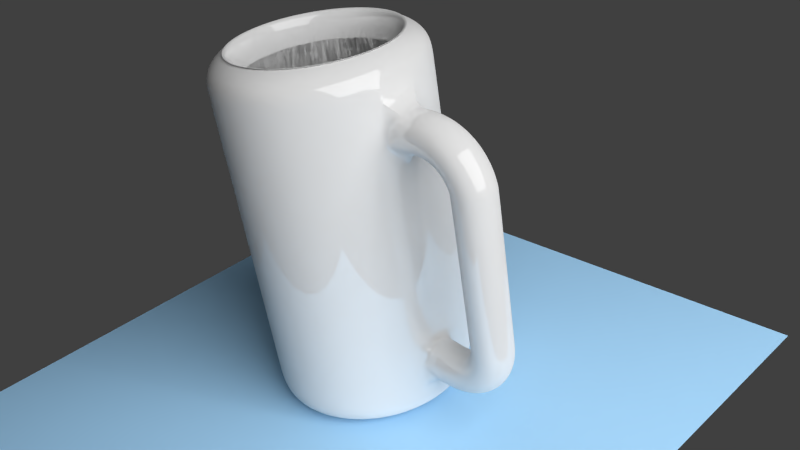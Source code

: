 # Source: Cup.blend  (saved by Blender 2.69.0; exported with 4.5.12 LTS)
import bpy
from mathutils import Matrix  # noqa: F401  (used for matrix-valued properties, if any)

bpy.ops.wm.read_factory_settings(use_empty=True)
scene = bpy.context.scene
scene.name = 'Scene'

# ---- collections
col_collection_1 = bpy.data.collections.new('Collection 1'); scene.collection.children.link(col_collection_1)

# ---- materials (node trees are filled in below, after node groups)
mat_material_003 = bpy.data.materials.new('Material.003')
mat_material_003.alpha_threshold = 0.0
mat_material_003.roughness = 0.5
mat_material_003.line_color = (0.0, 0.0, 0.0, 1.0)
mat_material_002 = bpy.data.materials.new('Material.002')
mat_material_002.alpha_threshold = 0.0
mat_material_002.roughness = 0.5
mat_material_002.line_color = (0.0, 0.0, 0.0, 1.0)
mat_material_001 = bpy.data.materials.new('Material.001')
mat_material_001.alpha_threshold = 0.0
mat_material_001.roughness = 0.5
mat_material_001.line_color = (0.0, 0.0, 0.0, 1.0)

# ---- material node trees
mat_material_003.use_nodes = True; mat_material_003.node_tree.nodes.clear()
_N = mat_material_003.node_tree.nodes; _L = mat_material_003.node_tree.links
n0 = _N.new('ShaderNodeOutputMaterial'); n0.name = 'Material Output'; n0.location = (300, 300)
n1 = _N.new('ShaderNodeEmission'); n1.name = 'Emission'; n1.location = (110, 300)
n1.inputs[0].default_value = (0.8, 0.8, 0.8, 1.0)
n1.inputs[1].default_value = 10.0
_L.new(n1.outputs[0], n0.inputs[0])
n0.is_active_output = True
mat_material_002.use_nodes = True; mat_material_002.node_tree.nodes.clear()
_N = mat_material_002.node_tree.nodes; _L = mat_material_002.node_tree.links
n0 = _N.new('ShaderNodeOutputMaterial'); n0.name = 'Material Output'; n0.location = (300, 300)
n1 = _N.new('ShaderNodeBsdfDiffuse'); n1.name = 'Diffuse BSDF'; n1.location = (10, 300)
n1.inputs[0].default_value = (0.3224, 0.5657, 0.8, 1.0)
_L.new(n1.outputs[0], n0.inputs[0])
n0.is_active_output = True
mat_material_001.use_nodes = True; mat_material_001.node_tree.nodes.clear()
_N = mat_material_001.node_tree.nodes; _L = mat_material_001.node_tree.links
n0 = _N.new('ShaderNodeOutputMaterial'); n0.name = 'Material Output'; n0.location = (300, 300)
n1 = _N.new('ShaderNodeMixShader'); n1.name = 'Mix Shader'; n1.location = (110, 300)
n1.inputs[0].default_value = 0.14
n2 = _N.new('ShaderNodeBsdfDiffuse'); n2.name = 'Diffuse BSDF'; n2.location = (-90, 300)
n2.inputs[0].default_value = (0.7484, 0.7484, 0.7484, 1.0)
n3 = _N.new('ShaderNodeBsdfAnisotropic'); n3.name = 'Glossy BSDF'; n3.location = (-90, 300)
n3.distribution = 'BECKMANN'
n3.inputs[1].default_value = 0.0
_L.new(n1.outputs[0], n0.inputs[0])
_L.new(n2.outputs[0], n1.inputs[1])
_L.new(n3.outputs[0], n1.inputs[2])
n0.is_active_output = True

# ---- world
world_world = bpy.data.worlds.new('World'); scene.world = world_world
world_world.color = (0.05088, 0.05088, 0.05088)
world_world.use_sun_shadow = False
world_world.sun_shadow_jitter_overblur = 0.0
world_world.cycles.sampling_method = 'MANUAL'
world_world.cycles.sample_map_resolution = 256

# ---- cameras
cam_camera = bpy.data.cameras.new('Camera')
cam_camera.clip_end = 100.0
cam_camera.lens = 35.0
cam_camera.sensor_width = 32.0
cam_camera.sensor_height = 18.0
cam_camera.ortho_scale = 7.314
cam_camera.dof.focus_distance = 0.0

# ---- lights
light_lamp = bpy.data.lights.new('Lamp', 'POINT')
light_lamp.transmission_factor = 0.0
light_lamp.cutoff_distance = 30.0
light_lamp.energy = 100.0
light_lamp.shadow_buffer_clip_start = 1.001
light_lamp.shadow_soft_size = 0.1
light_lamp.shadow_maximum_resolution = 0.006
light_lamp.use_absolute_resolution = True
light_lamp.cycles.use_multiple_importance_sampling = False

# ---- meshes
me_plane_001 = bpy.data.meshes.new('Plane.001')
me_plane_001.from_pydata([(1.0, -1.0, 0.0), (-1.0, -1.0, 0.0), (1.0, 1.0, 0.0), (-1.0, 1.0, 0.0)], [], [(1, 0, 2, 3)])
me_plane_001.materials.append(mat_material_003)
me_plane_001.use_remesh_preserve_volume = False
me_plane_001.use_remesh_preserve_attributes = False
me_plane_001.use_mirror_vertex_groups = False
me_plane_001.update()
me_plane = bpy.data.meshes.new('Plane')
me_plane.from_pydata([(1.0, -1.0, 0.0), (-1.0, -1.0, 0.0), (1.0, 1.0, 0.0), (-1.0, 1.0, 0.0)], [], [(1, 0, 2, 3)])
me_plane.materials.append(mat_material_002)
me_plane.use_remesh_preserve_volume = False
me_plane.use_remesh_preserve_attributes = False
me_plane.use_mirror_vertex_groups = False
me_plane.update()
me_cylinder = bpy.data.meshes.new('Cylinder')
me_cylinder.from_pydata([(1.148, 0.1878, 1.82), (1.137, 0.1605, 1.92), (1.129, 0.08875, 1.991), (1.126, -0.01218, 2.019), (1.129, -0.1131, 1.991), (1.137, -0.1849, 1.92), (1.148, -0.2122, 1.82), (1.16, -0.1849, 1.72), (1.168, -0.1131, 1.648), (1.171, -0.01218, 1.621), (1.168, 0.08875, 1.648), (1.16, 0.1605, 1.72), (1.197, 0.1878, 1.824), (1.192, 0.1605, 1.925), (1.188, 0.08875, 1.996), (1.186, -0.01218, 2.024), (1.188, -0.1131, 1.996), (1.192, -0.1849, 1.925), (1.197, -0.2122, 1.824), (1.203, -0.1849, 1.723), (1.207, -0.1131, 1.652), (1.208, -0.01218, 1.624), (1.207, 0.08875, 1.652), (1.203, 0.1605, 1.723), (1.244, 0.1878, 1.825), (1.245, 0.1605, 1.926), (1.246, 0.08875, 1.998), (1.246, -0.01218, 2.025), (1.246, -0.1131, 1.998), (1.245, -0.1849, 1.926), (1.244, -0.2122, 1.825), (1.243, -0.1849, 1.724), (1.243, -0.1131, 1.652), (1.243, -0.01218, 1.625), (1.243, 0.08875, 1.652), (1.243, 0.1605, 1.724), (1.289, 0.1878, 1.823), (1.296, 0.1605, 1.924), (1.302, 0.08875, 1.996), (1.304, -0.01218, 2.023), (1.302, -0.1131, 1.996), (1.296, -0.1849, 1.924), (1.289, -0.2122, 1.823), (1.282, -0.1849, 1.723), (1.277, -0.1131, 1.651), (1.275, -0.01218, 1.624), (1.277, 0.08875, 1.651), (1.282, 0.1605, 1.723), (1.332, 0.1878, 1.819), (1.346, 0.1605, 1.919), (1.356, 0.08875, 1.99), (1.36, -0.01218, 2.017), (1.356, -0.1131, 1.99), (1.346, -0.1849, 1.919), (1.332, -0.2122, 1.819), (1.318, -0.1849, 1.719), (1.308, -0.1131, 1.648), (1.304, -0.01218, 1.621), (1.308, 0.08875, 1.648), (1.318, 0.1605, 1.719), (1.373, 0.1878, 1.812), (1.394, 0.1605, 1.91), (1.409, 0.08875, 1.98), (1.414, -0.01218, 2.007), (1.409, -0.1131, 1.98), (1.394, -0.1849, 1.91), (1.373, -0.2122, 1.812), (1.352, -0.1849, 1.713), (1.337, -0.1131, 1.643), (1.331, -0.01218, 1.616), (1.337, 0.08875, 1.643), (1.352, 0.1605, 1.713), (1.411, 0.1878, 1.802), (1.439, 0.1605, 1.899), (1.459, 0.08875, 1.968), (1.467, -0.01218, 1.994), (1.459, -0.1131, 1.968), (1.439, -0.1849, 1.899), (1.411, -0.2122, 1.802), (1.383, -0.1849, 1.705), (1.363, -0.1131, 1.636), (1.356, -0.01218, 1.61), (1.363, 0.08875, 1.636), (1.383, 0.1605, 1.705), (1.448, 0.1878, 1.79), (1.483, 0.1605, 1.884), (1.508, 0.08875, 1.952), (1.518, -0.01218, 1.977), (1.508, -0.1131, 1.952), (1.483, -0.1849, 1.884), (1.448, -0.2122, 1.79), (1.413, -0.1849, 1.695), (1.388, -0.1131, 1.628), (1.378, -0.01218, 1.602), (1.388, 0.08875, 1.628), (1.413, 0.1605, 1.695), (1.482, 0.1878, 1.775), (1.525, 0.1605, 1.867), (1.555, 0.08875, 1.932), (1.566, -0.01218, 1.957), (1.555, -0.1131, 1.932), (1.525, -0.1849, 1.867), (1.482, -0.2122, 1.775), (1.44, -0.1849, 1.684), (1.41, -0.1131, 1.619), (1.399, -0.01218, 1.594), (1.41, 0.08875, 1.619), (1.44, 0.1605, 1.684), (1.515, 0.1878, 1.759), (1.564, 0.1605, 1.847), (1.599, 0.08875, 1.91), (1.612, -0.01218, 1.934), (1.599, -0.1131, 1.91), (1.564, -0.1849, 1.847), (1.515, -0.2122, 1.759), (1.466, -0.1849, 1.671), (1.431, -0.1131, 1.608), (1.417, -0.01218, 1.584), (1.431, 0.08875, 1.608), (1.466, 0.1605, 1.671), (1.545, 0.1878, 1.741), (1.601, 0.1605, 1.825), (1.64, 0.08875, 1.885), (1.656, -0.01218, 1.907), (1.64, -0.1131, 1.885), (1.601, -0.1849, 1.825), (1.545, -0.2122, 1.741), (1.489, -0.1849, 1.656), (1.45, -0.1131, 1.597), (1.434, -0.01218, 1.574), (1.45, 0.08875, 1.597), (1.489, 0.1605, 1.656), (1.573, 0.1878, 1.72), (1.635, 0.1605, 1.8), (1.679, 0.08875, 1.856), (1.696, -0.01218, 1.878), (1.679, -0.1131, 1.856), (1.635, -0.1849, 1.8), (1.573, -0.2122, 1.72), (1.511, -0.1849, 1.641), (1.467, -0.1131, 1.584), (1.45, -0.01218, 1.563), (1.467, 0.08875, 1.584), (1.511, 0.1605, 1.641), (1.599, 0.1878, 1.698), (1.667, 0.1605, 1.773), (1.716, 0.08875, 1.826), (1.734, -0.01218, 1.846), (1.716, -0.1131, 1.826), (1.667, -0.1849, 1.773), (1.599, -0.2122, 1.698), (1.531, -0.1849, 1.624), (1.483, -0.1131, 1.571), (1.464, -0.01218, 1.551), (1.483, 0.08875, 1.571), (1.531, 0.1605, 1.624), (1.623, 0.1878, 1.675), (1.697, 0.1605, 1.744), (1.749, 0.08875, 1.793), (1.769, -0.01218, 1.812), (1.749, -0.1131, 1.793), (1.697, -0.1849, 1.744), (1.623, -0.2122, 1.675), (1.55, -0.1849, 1.606), (1.497, -0.1131, 1.556), (1.478, -0.01218, 1.538), (1.497, 0.08875, 1.556), (1.55, 0.1605, 1.606), (1.645, 0.1878, 1.65), (1.724, 0.1605, 1.713), (1.779, 0.08875, 1.758), (1.801, -0.01218, 1.775), (1.779, -0.1131, 1.758), (1.724, -0.1849, 1.713), (1.645, -0.2122, 1.65), (1.566, -0.1849, 1.586), (1.511, -0.1131, 1.541), (1.489, -0.01218, 1.524), (1.511, 0.08875, 1.541), (1.566, 0.1605, 1.586), (1.665, 0.1878, 1.623), (1.748, 0.1605, 1.681), (1.807, 0.08875, 1.722), (1.829, -0.01218, 1.737), (1.807, -0.1131, 1.722), (1.748, -0.1849, 1.681), (1.665, -0.2122, 1.623), (1.582, -0.1849, 1.566), (1.523, -0.1131, 1.525), (1.5, -0.01218, 1.51), (1.523, 0.08875, 1.525), (1.582, 0.1605, 1.566), (1.682, 0.1878, 1.596), (1.769, 0.1605, 1.647), (1.831, 0.08875, 1.683), (1.855, -0.01218, 1.697), (1.831, -0.1131, 1.683), (1.769, -0.1849, 1.647), (1.682, -0.2122, 1.596), (1.595, -0.1849, 1.545), (1.533, -0.1131, 1.508), (1.51, -0.01218, 1.494), (1.533, 0.08875, 1.508), (1.595, 0.1605, 1.545), (1.698, 0.1878, 1.567), (1.788, 0.1605, 1.612), (1.852, 0.08875, 1.644), (1.877, -0.01218, 1.656), (1.852, -0.1131, 1.644), (1.788, -0.1849, 1.612), (1.698, -0.2122, 1.567), (1.607, -0.1849, 1.523), (1.543, -0.1131, 1.491), (1.518, -0.01218, 1.479), (1.543, 0.08875, 1.491), (1.607, 0.1605, 1.523), (1.711, 0.1878, 1.538), (1.804, 0.1605, 1.576), (1.871, 0.08875, 1.603), (1.896, -0.01218, 1.613), (1.871, -0.1131, 1.603), (1.804, -0.1849, 1.576), (1.711, -0.2122, 1.538), (1.617, -0.1849, 1.5), (1.551, -0.1131, 1.473), (1.526, -0.01218, 1.462), (1.551, 0.08875, 1.473), (1.617, 0.1605, 1.5), (1.722, 0.1878, 1.508), (1.818, 0.1605, 1.539), (1.886, 0.08875, 1.561), (1.912, -0.01218, 1.57), (1.886, -0.1131, 1.561), (1.818, -0.1849, 1.539), (1.722, -0.2122, 1.508), (1.626, -0.1849, 1.476), (1.558, -0.1131, 1.454), (1.532, -0.01218, 1.445), (1.558, 0.08875, 1.454), (1.626, 0.1605, 1.476), (1.731, 0.1878, 1.477), (1.829, 0.1605, 1.501), (1.898, 0.08875, 1.519), (1.925, -0.01218, 1.526), (1.898, -0.1131, 1.519), (1.829, -0.1849, 1.501), (1.731, -0.2122, 1.477), (1.633, -0.1849, 1.452), (1.564, -0.1131, 1.434), (1.537, -0.01218, 1.428), (1.564, 0.08875, 1.434), (1.633, 0.1605, 1.452), (1.738, 0.1878, 1.445), (1.837, 0.1605, 1.463), (1.908, 0.08875, 1.476), (1.935, -0.01218, 1.481), (1.908, -0.1131, 1.476), (1.837, -0.1849, 1.463), (1.738, -0.2122, 1.445), (1.638, -0.1849, 1.427), (1.568, -0.1131, 1.415), (1.541, -0.01218, 1.41), (1.568, 0.08875, 1.415), (1.638, 0.1605, 1.427), (1.742, 0.1878, 1.414), (1.843, 0.1605, 1.425), (1.914, 0.08875, 1.433), (1.941, -0.01218, 1.436), (1.914, -0.1131, 1.433), (1.843, -0.1849, 1.425), (1.742, -0.2122, 1.414), (1.642, -0.1849, 1.403), (1.571, -0.1131, -0.04981), (1.544, -0.01218, -0.05282), (1.571, 0.08875, -0.04981), (1.642, 0.1605, 1.403), (1.745, 0.1878, -0.06269), (1.846, 0.1605, -0.05843), (1.917, 0.08875, -0.0554), (1.945, -0.01218, -0.05425), (1.917, -0.1131, -0.0554), (1.846, -0.1849, -0.05843), (1.745, -0.2122, -0.06269), (1.644, -0.1849, -0.06695), (1.572, -0.1131, -0.06998), (1.545, -0.01218, -0.07113), (1.572, 0.08875, -0.06998), (1.644, 0.1605, -0.06695), (1.745, 0.1878, -0.0947), (1.846, 0.1605, -0.09735), (1.918, 0.08875, -0.09923), (1.945, -0.01218, -0.09994), (1.918, -0.1131, -0.09923), (1.846, -0.1849, -0.09735), (1.745, -0.2122, -0.0947), (1.644, -0.1849, -0.09206), (1.572, -0.1131, -0.09018), (1.545, -0.01218, -0.08947), (1.572, 0.08875, -0.09018), (1.644, 0.1605, -0.09206), (1.743, 0.1878, -0.1267), (1.844, 0.1605, -0.1362), (1.915, 0.08875, -0.143), (1.942, -0.01218, -0.1456), (1.915, -0.1131, -0.143), (1.844, -0.1849, -0.1362), (1.743, -0.2122, -0.1267), (1.643, -0.1849, -0.1171), (1.571, -0.1131, -0.1103), (1.544, -0.01218, -0.1077), (1.571, 0.08875, -0.1103), (1.643, 0.1605, -0.1171), (1.739, 0.1878, -0.1584), (1.839, 0.1605, -0.1749), (1.909, 0.08875, -0.1867), (1.936, -0.01218, -0.1911), (1.909, -0.1131, -0.1867), (1.839, -0.1849, -0.1749), (1.739, -0.2122, -0.1584), (1.639, -0.1849, -0.1419), (1.569, -0.1131, -0.1302), (1.542, -0.01218, -0.1257), (1.569, 0.08875, -0.1302), (1.639, 0.1605, -0.1419), (1.733, 0.1878, -0.1898), (1.831, 0.1605, -0.2133), (1.901, 0.08875, -0.2299), (1.927, -0.01218, -0.2363), (1.901, -0.1131, -0.2299), (1.831, -0.1849, -0.2133), (1.733, -0.2122, -0.1898), (1.635, -0.1849, -0.1664), (1.565, -0.1131, -0.1497), (1.538, -0.01218, -0.1434), (1.565, 0.08875, -0.1497), (1.635, 0.1605, -0.1664), (1.724, 0.1878, -0.2208), (1.82, 0.1605, -0.2511), (1.889, 0.08875, -0.2727), (1.915, -0.01218, -0.2809), (1.889, -0.1131, -0.2727), (1.82, -0.1849, -0.2511), (1.724, -0.2122, -0.2208), (1.628, -0.1849, -0.1904), (1.559, -0.1131, -0.1688), (1.533, -0.01218, -0.1606), (1.559, 0.08875, -0.1688), (1.628, 0.1605, -0.1904), (1.713, 0.1878, -0.2511), (1.807, 0.1605, -0.2883), (1.874, 0.08875, -0.3148), (1.899, -0.01218, -0.3249), (1.874, -0.1131, -0.3148), (1.807, -0.1849, -0.2883), (1.713, -0.2122, -0.2511), (1.62, -0.1849, -0.2138), (1.553, -0.1131, -0.1873), (1.527, -0.01218, -0.1773), (1.553, 0.08875, -0.1873), (1.62, 0.1605, -0.2138), (1.7, 0.1878, -0.2806), (1.791, 0.1605, -0.3247), (1.856, 0.08875, -0.356), (1.88, -0.01218, -0.3679), (1.856, -0.1131, -0.356), (1.791, -0.1849, -0.3247), (1.7, -0.2122, -0.2806), (1.61, -0.1849, -0.2366), (1.545, -0.1131, -0.2053), (1.52, -0.01218, -0.1933), (1.545, 0.08875, -0.2053), (1.61, 0.1605, -0.2366), (1.685, 0.1878, -0.3093), (1.772, 0.1605, -0.36), (1.834, 0.08875, -0.3961), (1.858, -0.01218, -0.4098), (1.834, -0.1131, -0.3961), (1.772, -0.1849, -0.36), (1.685, -0.2122, -0.3093), (1.598, -0.1849, -0.2586), (1.536, -0.1131, -0.2225), (1.512, -0.01218, -0.2087), (1.536, 0.08875, -0.2225), (1.598, 0.1605, -0.2586), (1.668, 0.1878, -0.3369), (1.751, 0.1605, -0.3942), (1.81, 0.08875, -0.4349), (1.832, -0.01218, -0.4504), (1.81, -0.1131, -0.4349), (1.751, -0.1849, -0.3942), (1.668, -0.2122, -0.3369), (1.585, -0.1849, -0.2797), (1.525, -0.1131, -0.239), (1.503, -0.01218, -0.2235), (1.525, 0.08875, -0.239), (1.585, 0.1605, -0.2797), (1.648, 0.1878, -0.3633), (1.726, 0.1605, -0.4269), (1.782, 0.08875, -0.472), (1.803, -0.01218, -0.4892), (1.782, -0.1131, -0.472), (1.726, -0.1849, -0.4269), (1.648, -0.2122, -0.3633), (1.569, -0.1849, -0.2998), (1.514, -0.1131, -0.2546), (1.492, -0.01218, -0.2375), (1.514, 0.08875, -0.2546), (1.569, 0.1605, -0.2998), (1.626, 0.1878, -0.3884), (1.699, 0.1605, -0.4579), (1.751, 0.08875, -0.5073), (1.771, -0.01218, -0.5261), (1.751, -0.1131, -0.5073), (1.699, -0.1849, -0.4579), (1.626, -0.2122, -0.3884), (1.553, -0.1849, -0.3189), (1.501, -0.1131, -0.2695), (1.481, -0.01218, -0.2507), (1.501, 0.08875, -0.2695), (1.553, 0.1605, -0.3189), (1.602, 0.1878, -0.412), (1.669, 0.1605, -0.4871), (1.717, 0.08875, -0.5405), (1.735, -0.01218, -0.5608), (1.717, -0.1131, -0.5405), (1.669, -0.1849, -0.4871), (1.602, -0.2122, -0.412), (1.534, -0.1849, -0.337), (1.486, -0.1131, -0.2836), (1.468, -0.01218, -0.2633), (1.486, 0.08875, -0.2836), (1.534, 0.1605, -0.337), (1.575, 0.1878, -0.4341), (1.636, 0.1605, -0.5143), (1.68, 0.08875, -0.5713), (1.696, -0.01218, -0.593), (1.68, -0.1131, -0.5713), (1.636, -0.1849, -0.5143), (1.575, -0.2122, -0.4341), (1.514, -0.1849, -0.3538), (1.47, -0.1131, -0.2968), (1.454, -0.01218, -0.2751), (1.47, 0.08875, -0.2968), (1.514, 0.1605, -0.3538), (1.546, 0.1878, -0.4543), (1.601, 0.1605, -0.5392), (1.64, 0.08875, -0.5995), (1.655, -0.01218, -0.6224), (1.64, -0.1131, -0.5995), (1.601, -0.1849, -0.5392), (1.546, -0.2122, -0.4543), (1.492, -0.1849, -0.3694), (1.453, -0.1131, -0.3091), (1.438, -0.01218, -0.2862), (1.453, 0.08875, -0.3091), (1.492, 0.1605, -0.3694), (1.515, 0.1878, -0.4726), (1.563, 0.1605, -0.5616), (1.597, 0.08875, -0.6248), (1.61, -0.01218, -0.6488), (1.597, -0.1131, -0.6248), (1.563, -0.1849, -0.5616), (1.515, -0.2122, -0.4726), (1.467, -0.1849, -0.3837), (1.433, -0.1131, -0.3205), (1.42, -0.01218, -0.2964), (1.433, 0.08875, -0.3205), (1.467, 0.1605, -0.3837), (1.482, 0.1878, -0.4889), (1.522, 0.1605, -0.5813), (1.551, 0.08875, -0.647), (1.562, -0.01218, -0.672), (1.551, -0.1131, -0.647), (1.522, -0.1849, -0.5813), (1.482, -0.2122, -0.4889), (1.441, -0.1849, -0.3966), (1.412, -0.1131, -0.3309), (1.401, -0.01218, -0.3059), (1.412, 0.08875, -0.3309), (1.441, 0.1605, -0.3966), (1.446, 0.1878, -0.503), (1.479, 0.1605, -0.5983), (1.503, 0.08875, -0.666), (1.512, -0.01218, -0.6918), (1.503, -0.1131, -0.666), (1.479, -0.1849, -0.5983), (1.446, -0.2122, -0.503), (1.412, -0.1849, -0.4078), (1.389, -0.1131, -0.3401), (1.38, -0.01218, -0.3143), (1.389, 0.08875, -0.3401), (1.412, 0.1605, -0.4078), (1.408, 0.1878, -0.5148), (1.434, 0.1605, -0.6123), (1.453, 0.08875, -0.6816), (1.46, -0.01218, -0.7079), (1.453, -0.1131, -0.6816), (1.434, -0.1849, -0.6123), (1.408, -0.2122, -0.5148), (1.382, -0.1849, -0.4173), (1.363, -0.1131, -0.348), (1.356, -0.01218, -0.3216), (1.363, 0.08875, -0.348), (1.382, 0.1605, -0.4173), (1.367, 0.1878, -0.5241), (1.386, 0.1605, -0.6232), (1.4, 0.08875, -0.6937), (1.405, -0.01218, -0.7205), (1.4, -0.1131, -0.6937), (1.386, -0.1849, -0.6232), (1.367, -0.2122, -0.5241), (1.348, -0.1849, -0.425), (1.335, -0.1131, -0.3545), (1.33, -0.01218, -0.3277), (1.335, 0.08875, -0.3545), (1.348, 0.1605, -0.425), (1.325, 0.1878, -0.5307), (1.337, 0.1605, -0.6309), (1.345, 0.08875, -0.7022), (1.349, -0.01218, -0.7293), (1.345, -0.1131, -0.7022), (1.337, -0.1849, -0.6309), (1.325, -0.2122, -0.5307), (1.313, -0.1849, -0.4305), (1.304, -0.1131, -0.3593), (1.301, -0.01218, -0.3321), (1.304, 0.08875, -0.3593), (1.313, 0.1605, -0.4305), (1.28, 0.1878, -0.5346), (1.285, 0.1605, -0.6354), (1.289, 0.08875, -0.707), (1.29, -0.01218, -0.7343), (1.289, -0.1131, -0.707), (1.285, -0.1849, -0.6354), (1.28, -0.2122, -0.5346), (1.274, -0.1849, -0.4338), (1.27, -0.1131, -0.3621), (1.269, -0.01218, -0.3349), (1.27, 0.08875, -0.3621), (1.274, 0.1605, -0.4338), (1.232, 0.1878, -0.5355), (1.231, 0.1605, -0.6364), (1.23, 0.08875, -0.7082), (1.23, -0.01218, -0.7355), (1.23, -0.1131, -0.7082), (1.231, -0.1849, -0.6364), (1.232, -0.2122, -0.5355), (1.233, -0.1849, -0.4346), (1.234, -0.1131, -0.3628), (1.234, -0.01218, -0.3355), (1.234, 0.08875, -0.3628), (1.233, 0.1605, -0.4346), (1.182, 0.1878, -0.5334), (1.175, 0.1605, -0.634), (1.17, 0.08875, -0.7056), (1.168, -0.01218, -0.7328), (1.17, -0.1131, -0.7056), (1.175, -0.1849, -0.634), (1.182, -0.2122, -0.5334), (1.189, -0.1849, -0.4327), (1.195, -0.1131, -0.3611), (1.197, -0.01218, -0.3339), (1.195, 0.08875, -0.3611), (1.189, 0.1605, -0.4327), (1.13, 0.1878, -0.528), (1.117, 0.1605, -0.6281), (1.107, 0.08875, -0.6992), (1.104, -0.01218, -0.7263), (1.107, -0.1131, -0.6992), (1.117, -0.1849, -0.6281), (1.13, -0.2122, -0.528), (1.143, -0.1849, -0.4279), (1.152, -0.1131, -0.3568), (1.156, -0.01218, -0.3297), (1.152, 0.08875, -0.3568), (1.143, 0.1605, -0.4279), (9.779e-09, 0.9, -1.112), (2.047e-08, 0.81, 2.465), (0.1756, 0.8827, -1.112), (0.158, 0.7944, 2.465), (0.3444, 0.8315, -1.112), (0.31, 0.7483, 2.465), (0.5, 0.7483, -1.112), (0.45, 0.6735, 2.465), (0.6364, 0.6364, -1.112), (0.5728, 0.5728, 2.465), (0.7483, 0.5, -1.112), (0.6735, 0.45, 2.465), (0.8315, 0.3444, -1.112), (0.7483, 0.31, 2.465), (0.8827, 0.1756, -1.112), (0.7944, 0.158, 2.465), (0.9, 9.989e-08, -1.112), (0.81, 1.196e-07, 2.465), (0.8827, -0.1756, -1.112), (0.7944, -0.158, 2.465), (0.8315, -0.3444, -1.112), (0.7483, -0.31, 2.465), (0.7483, -0.5, -1.112), (0.6735, -0.45, 2.465), (0.6364, -0.6364, -1.112), (0.5728, -0.5728, 2.465), (0.5, -0.7483, -1.112), (0.45, -0.6735, 2.465), (0.3444, -0.8315, -1.112), (0.31, -0.7483, 2.465), (0.1756, -0.8827, -1.112), (0.158, -0.7944, 2.465), (-2.835e-07, -0.9, -1.112), (-2.435e-07, -0.81, 2.465), (-0.1756, -0.8827, -1.112), (-0.158, -0.7944, 2.465), (-0.3444, -0.8315, -1.112), (-0.31, -0.7483, 2.465), (-0.5, -0.7483, -1.112), (-0.45, -0.6735, 2.465), (-0.6364, -0.6364, -1.112), (-0.5728, -0.5728, 2.465), (-0.7483, -0.5, -1.112), (-0.6735, -0.45, 2.465), (-0.8315, -0.3444, -1.112), (-0.7483, -0.31, 2.465), (-0.8827, -0.1756, -1.112), (-0.7944, -0.158, 2.465), (-0.9, 9.01e-07, -1.112), (-0.81, 8.406e-07, 2.465), (-0.8827, 0.1756, -1.112), (-0.7944, 0.158, 2.465), (-0.8315, 0.3444, -1.112), (-0.7483, 0.31, 2.465), (-0.7483, 0.5, -1.112), (-0.6735, 0.45, 2.465), (-0.6364, 0.6364, -1.112), (-0.5728, 0.5728, 2.465), (-0.5, 0.7483, -1.112), (-0.45, 0.6735, 2.465), (-0.3444, 0.8315, -1.112), (-0.31, 0.7483, 2.465), (-0.1756, 0.8827, -1.112), (-0.158, 0.7944, 2.465), (0.0, 1.0, -0.9895), (0.0, 1.0, -0.7673), (0.0, 1.0, -0.5451), (0.0, 1.0, -0.3228), (0.0, 1.0, 1.498), (0.0, 1.0, 1.72), (0.0, 1.0, 2.12), (0.0, 1.0, 2.343), (0.1951, 0.9808, 2.343), (0.1951, 0.9808, 2.12), (0.1951, 0.9808, 1.72), (0.1951, 0.9808, 1.498), (0.1951, 0.9808, -0.3228), (0.1951, 0.9808, -0.5451), (0.1951, 0.9808, -0.7673), (0.1951, 0.9808, -0.9895), (0.3827, 0.9239, 2.343), (0.3827, 0.9239, 2.12), (0.3827, 0.9239, 1.72), (0.3827, 0.9239, 1.498), (0.3827, 0.9239, -0.3228), (0.3827, 0.9239, -0.5451), (0.3827, 0.9239, -0.7673), (0.3827, 0.9239, -0.9895), (0.5556, 0.8315, 2.343), (0.5556, 0.8315, 2.12), (0.5556, 0.8315, 1.72), (0.5556, 0.8315, 1.498), (0.5556, 0.8315, -0.3228), (0.5556, 0.8315, -0.5451), (0.5556, 0.8315, -0.7673), (0.5556, 0.8315, -0.9895), (0.7071, 0.7071, 2.343), (0.7071, 0.7071, 2.12), (0.7071, 0.7071, 1.72), (0.7071, 0.7071, 1.498), (0.7071, 0.7071, -0.3228), (0.7071, 0.7071, -0.5451), (0.7071, 0.7071, -0.7673), (0.7071, 0.7071, -0.9895), (0.8315, 0.5556, 2.343), (0.8315, 0.5556, 2.12), (0.8315, 0.5556, 1.72), (0.8315, 0.5556, 1.498), (0.8315, 0.5556, -0.3228), (0.8315, 0.5556, -0.5451), (0.8315, 0.5556, -0.7673), (0.8315, 0.5556, -0.9895), (0.9239, 0.3827, 2.343), (0.9239, 0.3827, 2.12), (0.9239, 0.3827, 1.72), (0.9239, 0.3827, 1.498), (0.9239, 0.3827, -0.3228), (0.9239, 0.3827, -0.5451), (0.9239, 0.3827, -0.7673), (0.9239, 0.3827, -0.9895), (0.9808, 0.1951, 2.343), (0.9808, 0.1951, 2.12), (0.9808, 0.1951, 1.72), (0.9808, 0.1951, 1.498), (0.9808, 0.1951, -0.3228), (0.9808, 0.1951, -0.5451), (0.9808, 0.1951, -0.7673), (0.9808, 0.1951, -0.9895), (1.0, 7.55e-08, 2.343), (1.0, 7.55e-08, 2.12), (1.0, 7.55e-08, 1.498), (1.0, 7.55e-08, -0.3228), (1.0, 7.55e-08, -0.7673), (1.0, 7.55e-08, -0.9895), (0.9808, -0.1951, 2.343), (0.9808, -0.1951, 2.12), (0.9808, -0.1951, 1.72), (0.9808, -0.1951, 1.498), (0.9808, -0.1951, -0.3228), (0.9808, -0.1951, -0.5451), (0.9808, -0.1951, -0.7673), (0.9808, -0.1951, -0.9895), (0.9239, -0.3827, 2.343), (0.9239, -0.3827, 2.12), (0.9239, -0.3827, 1.72), (0.9239, -0.3827, 1.498), (0.9239, -0.3827, -0.3228), (0.9239, -0.3827, -0.5451), (0.9239, -0.3827, -0.7673), (0.9239, -0.3827, -0.9895), (0.8315, -0.5556, 2.343), (0.8315, -0.5556, 2.12), (0.8315, -0.5556, 1.72), (0.8315, -0.5556, 1.498), (0.8315, -0.5556, -0.3228), (0.8315, -0.5556, -0.5451), (0.8315, -0.5556, -0.7673), (0.8315, -0.5556, -0.9895), (0.7071, -0.7071, 2.343), (0.7071, -0.7071, 2.12), (0.7071, -0.7071, 1.72), (0.7071, -0.7071, 1.498), (0.7071, -0.7071, -0.3228), (0.7071, -0.7071, -0.5451), (0.7071, -0.7071, -0.7673), (0.7071, -0.7071, -0.9895), (0.5556, -0.8315, 2.343), (0.5556, -0.8315, 2.12), (0.5556, -0.8315, 1.72), (0.5556, -0.8315, 1.498), (0.5556, -0.8315, -0.3228), (0.5556, -0.8315, -0.5451), (0.5556, -0.8315, -0.7673), (0.5556, -0.8315, -0.9895), (0.3827, -0.9239, 2.343), (0.3827, -0.9239, 2.12), (0.3827, -0.9239, 1.72), (0.3827, -0.9239, 1.498), (0.3827, -0.9239, -0.3228), (0.3827, -0.9239, -0.5451), (0.3827, -0.9239, -0.7673), (0.3827, -0.9239, -0.9895), (0.1951, -0.9808, 2.343), (0.1951, -0.9808, 2.12), (0.1951, -0.9808, 1.72), (0.1951, -0.9808, 1.498), (0.1951, -0.9808, -0.3228), (0.1951, -0.9808, -0.5451), (0.1951, -0.9808, -0.7673), (0.1951, -0.9808, -0.9895), (-3.258e-07, -1.0, 2.343), (-3.258e-07, -1.0, 2.12), (-3.258e-07, -1.0, 1.72), (-3.258e-07, -1.0, 1.498), (-3.258e-07, -1.0, -0.3228), (-3.258e-07, -1.0, -0.5451), (-3.258e-07, -1.0, -0.7673), (-3.258e-07, -1.0, -0.9895), (-0.1951, -0.9808, 2.343), (-0.1951, -0.9808, 2.12), (-0.1951, -0.9808, 1.72), (-0.1951, -0.9808, 1.498), (-0.1951, -0.9808, -0.3228), (-0.1951, -0.9808, -0.5451), (-0.1951, -0.9808, -0.7673), (-0.1951, -0.9808, -0.9895), (-0.3827, -0.9239, 2.343), (-0.3827, -0.9239, 2.12), (-0.3827, -0.9239, 1.72), (-0.3827, -0.9239, 1.498), (-0.3827, -0.9239, -0.3228), (-0.3827, -0.9239, -0.5451), (-0.3827, -0.9239, -0.7673), (-0.3827, -0.9239, -0.9895), (-0.5556, -0.8315, 2.343), (-0.5556, -0.8315, 2.12), (-0.5556, -0.8315, 1.72), (-0.5556, -0.8315, 1.498), (-0.5556, -0.8315, -0.3228), (-0.5556, -0.8315, -0.5451), (-0.5556, -0.8315, -0.7673), (-0.5556, -0.8315, -0.9895), (-0.7071, -0.7071, 2.343), (-0.7071, -0.7071, 2.12), (-0.7071, -0.7071, 1.72), (-0.7071, -0.7071, 1.498), (-0.7071, -0.7071, -0.3228), (-0.7071, -0.7071, -0.5451), (-0.7071, -0.7071, -0.7673), (-0.7071, -0.7071, -0.9895), (-0.8315, -0.5556, 2.343), (-0.8315, -0.5556, 2.12), (-0.8315, -0.5556, 1.72), (-0.8315, -0.5556, 1.498), (-0.8315, -0.5556, -0.3228), (-0.8315, -0.5556, -0.5451), (-0.8315, -0.5556, -0.7673), (-0.8315, -0.5556, -0.9895), (-0.9239, -0.3827, 2.343), (-0.9239, -0.3827, 2.12), (-0.9239, -0.3827, 1.72), (-0.9239, -0.3827, 1.498), (-0.9239, -0.3827, -0.3228), (-0.9239, -0.3827, -0.5451), (-0.9239, -0.3827, -0.7673), (-0.9239, -0.3827, -0.9895), (-0.9808, -0.1951, 2.343), (-0.9808, -0.1951, 2.12), (-0.9808, -0.1951, 1.72), (-0.9808, -0.1951, 1.498), (-0.9808, -0.1951, -0.3228), (-0.9808, -0.1951, -0.5451), (-0.9808, -0.1951, -0.7673), (-0.9808, -0.1951, -0.9895), (-1.0, 9.656e-07, 2.343), (-1.0, 9.656e-07, 2.12), (-1.0, 9.656e-07, 1.72), (-1.0, 9.656e-07, 1.498), (-1.0, 9.656e-07, -0.3228), (-1.0, 9.656e-07, -0.5451), (-1.0, 9.656e-07, -0.7673), (-1.0, 9.656e-07, -0.9895), (-0.9808, 0.1951, 2.343), (-0.9808, 0.1951, 2.12), (-0.9808, 0.1951, 1.72), (-0.9808, 0.1951, 1.498), (-0.9808, 0.1951, -0.3228), (-0.9808, 0.1951, -0.5451), (-0.9808, 0.1951, -0.7673), (-0.9808, 0.1951, -0.9895), (-0.9239, 0.3827, 2.343), (-0.9239, 0.3827, 2.12), (-0.9239, 0.3827, 1.72), (-0.9239, 0.3827, 1.498), (-0.9239, 0.3827, -0.3228), (-0.9239, 0.3827, -0.5451), (-0.9239, 0.3827, -0.7673), (-0.9239, 0.3827, -0.9895), (-0.8315, 0.5556, 2.343), (-0.8315, 0.5556, 2.12), (-0.8315, 0.5556, 1.72), (-0.8315, 0.5556, 1.498), (-0.8315, 0.5556, -0.3228), (-0.8315, 0.5556, -0.5451), (-0.8315, 0.5556, -0.7673), (-0.8315, 0.5556, -0.9895), (-0.7071, 0.7071, 2.343), (-0.7071, 0.7071, 2.12), (-0.7071, 0.7071, 1.72), (-0.7071, 0.7071, 1.498), (-0.7071, 0.7071, -0.3228), (-0.7071, 0.7071, -0.5451), (-0.7071, 0.7071, -0.7673), (-0.7071, 0.7071, -0.9895), (-0.5556, 0.8315, 2.343), (-0.5556, 0.8315, 2.12), (-0.5556, 0.8315, 1.72), (-0.5556, 0.8315, 1.498), (-0.5556, 0.8315, -0.3228), (-0.5556, 0.8315, -0.5451), (-0.5556, 0.8315, -0.7673), (-0.5556, 0.8315, -0.9895), (-0.3827, 0.9239, 2.343), (-0.3827, 0.9239, 2.12), (-0.3827, 0.9239, 1.72), (-0.3827, 0.9239, 1.498), (-0.3827, 0.9239, -0.3228), (-0.3827, 0.9239, -0.5451), (-0.3827, 0.9239, -0.7673), (-0.3827, 0.9239, -0.9895), (-0.1951, 0.9808, 2.343), (-0.1951, 0.9808, 2.12), (-0.1951, 0.9808, 1.72), (-0.1951, 0.9808, 1.498), (-0.1951, 0.9808, -0.3228), (-0.1951, 0.9808, -0.5451), (-0.1951, 0.9808, -0.7673), (-0.1951, 0.9808, -0.9895), (2.047e-08, 0.81, 2.465), (0.158, 0.7944, 2.465), (0.31, 0.7483, 2.465), (0.45, 0.6735, 2.465), (0.5728, 0.5728, 2.465), (0.6735, 0.45, 2.465), (0.7483, 0.31, 2.465), (0.7944, 0.158, 2.465), (0.81, 1.196e-07, 2.465), (0.7944, -0.158, 2.465), (0.7483, -0.31, 2.465), (0.6735, -0.45, 2.465), (0.5728, -0.5728, 2.465), (0.45, -0.6735, 2.465), (0.31, -0.7483, 2.465), (0.158, -0.7944, 2.465), (-2.435e-07, -0.81, 2.465), (-0.158, -0.7944, 2.465), (-0.31, -0.7483, 2.465), (-0.45, -0.6735, 2.465), (-0.5728, -0.5728, 2.465), (-0.6735, -0.45, 2.465), (-0.7483, -0.31, 2.465), (-0.7944, -0.158, 2.465), (-0.81, 8.406e-07, 2.465), (-0.7944, 0.158, 2.465), (-0.7483, 0.31, 2.465), (-0.6735, 0.45, 2.465), (-0.5728, 0.5728, 2.465), (-0.45, 0.6735, 2.465), (-0.31, 0.7483, 2.465), (-0.158, 0.7944, 2.465), (8.661e-08, 3.278e-07, -1.107), (0.0, 1.0, -0.1059), (0.1951, 0.9808, -0.1059), (0.3827, 0.9239, -0.1059), (0.5556, 0.8315, -0.1059), (0.7071, 0.7071, -0.1059), (0.8315, 0.5556, -0.1059), (0.9239, 0.3827, -0.1059), (0.9808, 0.1951, -0.1059), (1.0, 7.55e-08, -0.1059), (0.9808, -0.1951, -0.1059), (0.9239, -0.3827, -0.1059), (0.8315, -0.5556, -0.1059), (0.7071, -0.7071, -0.1059), (0.5556, -0.8315, -0.1059), (0.3827, -0.9239, -0.1059), (0.1951, -0.9808, -0.1059), (-3.258e-07, -1.0, -0.1059), (-0.1951, -0.9808, -0.1059), (-0.3827, -0.9239, -0.1059), (-0.5556, -0.8315, -0.1059), (-0.7071, -0.7071, -0.1059), (-0.8315, -0.5556, -0.1059), (-0.9239, -0.3827, -0.1059), (-0.9808, -0.1951, -0.1059), (-1.0, 9.656e-07, -0.1059), (-0.9808, 0.1951, -0.1059), (-0.9239, 0.3827, -0.1059), (-0.8315, 0.5556, -0.1059), (-0.7071, 0.7071, -0.1059), (-0.5556, 0.8315, -0.1059), (-0.3827, 0.9239, -0.1059), (-0.1951, 0.9808, -0.1059), (1.128, 0.03925, 2.01), (0.9952, 0.09835, 2.121), (1.036, 0.1319, 2.038), (1.048, -0.007061, 2.055), (1.045, 0.06416, 2.05), (1.129, -0.06353, 2.01), (0.9958, -0.09831, 2.122), (1.049, -0.005868, 2.057), (1.036, -0.1443, 2.038), (1.046, -0.07704, 2.052), (1.134, 0.1308, 1.959), (0.985, 0.1966, 1.921), (1.042, 0.179, 1.823), (1.038, 0.1263, 2.041), (1.043, 0.1576, 1.939), (1.133, -0.155, 1.959), (0.9856, -0.1968, 1.921), (1.038, -0.1382, 2.041), (1.04, -0.1923, 1.824), (1.046, -0.1707, 1.938), (1.044, -0.1948, 1.77), (1.001, 0.1046, 1.607), (1.065, 0.1351, 1.685), (1.06, 0.0374, 1.581), (1.006, -0.1049, 1.606), (1.065, -0.1467, 1.685), (1.063, -0.05264, 1.581), (1.148, -0.1523, -0.3893), (0.9813, -0.1951, -0.4338), (0.9951, -0.1004, -0.3219), (1.043, -0.1893, -0.4838), (1.055, -0.05719, -0.3368), (1.149, 0.1279, -0.3893), (0.9813, 0.1951, -0.4338), (0.9991, 0.1009, -0.321), (1.059, 0.0482, -0.3398), (1.044, 0.1764, -0.4846), (0.1951, 0.9808, 0.2149), (0.1951, 0.9808, 0.5357), (0.1951, 0.9808, 0.8565), (0.1951, 0.9808, 1.177), (0.3827, 0.9239, 0.2149), (0.3827, 0.9239, 0.5357), (0.3827, 0.9239, 0.8565), (0.3827, 0.9239, 1.177), (0.5556, 0.8315, 0.2149), (0.5556, 0.8315, 0.5357), (0.5556, 0.8315, 0.8565), (0.5556, 0.8315, 1.177), (0.7071, 0.7071, 0.2149), (0.7071, 0.7071, 0.5357), (0.7071, 0.7071, 0.8565), (0.7071, 0.7071, 1.177), (0.8315, 0.5556, 0.2149), (0.8315, 0.5556, 0.5357), (0.8315, 0.5556, 0.8565), (0.8315, 0.5556, 1.177), (0.9239, 0.3827, 0.2149), (0.9239, 0.3827, 0.5357), (0.9239, 0.3827, 0.8565), (0.9239, 0.3827, 1.177), (0.9808, 0.1951, 0.2149), (0.9808, 0.1951, 0.5357), (0.9808, 0.1951, 0.8565), (0.9808, 0.1951, 1.177), (1.0, 7.55e-08, 0.2149), (1.0, 7.55e-08, 0.5357), (1.0, 7.55e-08, 0.8565), (1.0, 7.55e-08, 1.177), (0.9808, -0.1951, 0.2149), (0.9808, -0.1951, 0.5357), (0.9808, -0.1951, 0.8565), (0.9808, -0.1951, 1.177), (0.9239, -0.3827, 0.2149), (0.9239, -0.3827, 0.5357), (0.9239, -0.3827, 0.8565), (0.9239, -0.3827, 1.177), (0.8315, -0.5556, 0.2149), (0.8315, -0.5556, 0.5357), (0.8315, -0.5556, 0.8565), (0.8315, -0.5556, 1.177), (0.7071, -0.7071, 0.2149), (0.7071, -0.7071, 0.5357), (0.7071, -0.7071, 0.8565), (0.7071, -0.7071, 1.177), (0.5556, -0.8315, 0.2149), (0.5556, -0.8315, 0.5357), (0.5556, -0.8315, 0.8565), (0.5556, -0.8315, 1.177), (0.3827, -0.9239, 0.2149), (0.3827, -0.9239, 0.5357), (0.3827, -0.9239, 0.8565), (0.3827, -0.9239, 1.177), (0.1951, -0.9808, 0.2149), (0.1951, -0.9808, 0.5357), (0.1951, -0.9808, 0.8565), (0.1951, -0.9808, 1.177), (-3.258e-07, -1.0, 0.2149), (-3.258e-07, -1.0, 0.5357), (-3.258e-07, -1.0, 0.8565), (-3.258e-07, -1.0, 1.177), (-0.1951, -0.9808, 0.2149), (-0.1951, -0.9808, 0.5357), (-0.1951, -0.9808, 0.8565), (-0.1951, -0.9808, 1.177), (-0.3827, -0.9239, 0.2149), (-0.3827, -0.9239, 0.5357), (-0.3827, -0.9239, 0.8565), (-0.3827, -0.9239, 1.177), (-0.5556, -0.8315, 0.2149), (-0.5556, -0.8315, 0.5357), (-0.5556, -0.8315, 0.8565), (-0.5556, -0.8315, 1.177), (-0.7071, -0.7071, 0.2149), (-0.7071, -0.7071, 0.5357), (-0.7071, -0.7071, 0.8565), (-0.7071, -0.7071, 1.177), (-0.8315, -0.5556, 0.2149), (-0.8315, -0.5556, 0.5357), (-0.8315, -0.5556, 0.8565), (-0.8315, -0.5556, 1.177), (-0.9239, -0.3827, 0.2149), (-0.9239, -0.3827, 0.5357), (-0.9239, -0.3827, 0.8565), (-0.9239, -0.3827, 1.177), (-0.9808, -0.1951, 0.2149), (-0.9808, -0.1951, 0.5357), (-0.9808, -0.1951, 0.8565), (-0.9808, -0.1951, 1.177), (-1.0, 9.656e-07, 0.2149), (-1.0, 9.656e-07, 0.5357), (-1.0, 9.656e-07, 0.8565), (-1.0, 9.656e-07, 1.177), (-0.9808, 0.1951, 0.2149), (-0.9808, 0.1951, 0.5357), (-0.9808, 0.1951, 0.8565), (-0.9808, 0.1951, 1.177), (-0.9239, 0.3827, 0.2149), (-0.9239, 0.3827, 0.5357), (-0.9239, 0.3827, 0.8565), (-0.9239, 0.3827, 1.177), (-0.8315, 0.5556, 0.2149), (-0.8315, 0.5556, 0.5357), (-0.8315, 0.5556, 0.8565), (-0.8315, 0.5556, 1.177), (-0.7071, 0.7071, 0.2149), (-0.7071, 0.7071, 0.5357), (-0.7071, 0.7071, 0.8565), (-0.7071, 0.7071, 1.177), (-0.5556, 0.8315, 0.2149), (-0.5556, 0.8315, 0.5357), (-0.5556, 0.8315, 0.8565), (-0.5556, 0.8315, 1.177), (-0.3827, 0.9239, 0.2149), (-0.3827, 0.9239, 0.5357), (-0.3827, 0.9239, 0.8565), (-0.3827, 0.9239, 1.177), (-0.1951, 0.9808, 0.2149), (-0.1951, 0.9808, 0.5357), (-0.1951, 0.9808, 0.8565), (-0.1951, 0.9808, 1.177), (0.0, 1.0, 0.2149), (0.0, 1.0, 0.5357), (0.0, 1.0, 0.8565), (0.0, 1.0, 1.177), (2.817e-08, 0.729, 2.465), (0.1422, 0.715, 2.465), (0.279, 0.6735, 2.465), (0.405, 0.6061, 2.465), (0.5155, 0.5155, 2.465), (0.6061, 0.405, 2.465), (0.6735, 0.279, 2.465), (0.715, 0.1422, 2.465), (0.729, 1.416e-07, 2.465), (0.715, -0.1422, 2.465), (0.6735, -0.279, 2.465), (0.6061, -0.405, 2.465), (0.5155, -0.5155, 2.465), (0.405, -0.6061, 2.465), (0.279, -0.6735, 2.465), (0.1422, -0.715, 2.465), (-2.094e-07, -0.729, 2.465), (-0.1422, -0.715, 2.465), (-0.279, -0.6735, 2.465), (-0.405, -0.6061, 2.465), (-0.5155, -0.5155, 2.465), (-0.6061, -0.405, 2.465), (-0.6735, -0.279, 2.465), (-0.715, -0.1422, 2.465), (-0.729, 7.905e-07, 2.465), (-0.715, 0.1422, 2.465), (-0.6735, 0.279, 2.465), (-0.6061, 0.405, 2.465), (-0.5155, 0.5155, 2.465), (-0.405, 0.6061, 2.465), (-0.279, 0.6735, 2.465), (-0.1422, 0.715, 2.465), (2.817e-08, 0.729, 2.465), (0.1422, 0.715, 2.465), (0.279, 0.6735, 2.465), (0.405, 0.6061, 2.465), (0.5155, 0.5155, 2.465), (0.6061, 0.405, 2.465), (0.6735, 0.279, 2.465), (0.715, 0.1422, 2.465), (0.729, 1.416e-07, 2.465), (0.715, -0.1422, 2.465), (0.6735, -0.279, 2.465), (0.6061, -0.405, 2.465), (0.5155, -0.5155, 2.465), (0.405, -0.6061, 2.465), (0.279, -0.6735, 2.465), (0.1422, -0.715, 2.465), (-2.094e-07, -0.729, 2.465), (-0.1422, -0.715, 2.465), (-0.279, -0.6735, 2.465), (-0.405, -0.6061, 2.465), (-0.5155, -0.5155, 2.465), (-0.6061, -0.405, 2.465), (-0.6735, -0.279, 2.465), (-0.715, -0.1422, 2.465), (-0.729, 7.905e-07, 2.465), (-0.715, 0.1422, 2.465), (-0.6735, 0.279, 2.465), (-0.6061, 0.405, 2.465), (-0.5155, 0.5155, 2.465), (-0.405, 0.6061, 2.465), (-0.279, 0.6735, 2.465), (-0.1422, 0.715, 2.465), (2.817e-08, 0.729, 0.858), (0.1422, 0.715, 0.858), (0.279, 0.6735, 0.858), (0.405, 0.6061, 0.858), (0.5155, 0.5155, 0.858), (0.6061, 0.405, 0.858), (0.6735, 0.279, 0.858), (0.715, 0.1422, 0.858), (0.729, 1.416e-07, 0.858), (0.715, -0.1422, 0.858), (0.6735, -0.279, 0.858), (0.6061, -0.405, 0.858), (0.5155, -0.5155, 0.858), (0.405, -0.6061, 0.858), (0.279, -0.6735, 0.858), (0.1422, -0.715, 0.858), (-2.094e-07, -0.729, 0.858), (-0.1422, -0.715, 0.858), (-0.279, -0.6735, 0.858), (-0.405, -0.6061, 0.858), (-0.5155, -0.5155, 0.858), (-0.6061, -0.405, 0.858), (-0.6735, -0.279, 0.858), (-0.715, -0.1422, 0.858), (-0.729, 7.905e-07, 0.858), (-0.715, 0.1422, 0.858), (-0.6735, 0.279, 0.858), (-0.6061, 0.405, 0.858), (-0.5155, 0.5155, 0.858), (-0.405, 0.6061, 0.858), (-0.279, 0.6735, 0.858), (-0.1422, 0.715, 0.858), (2.817e-08, 0.729, 0.858), (0.1422, 0.715, 0.858), (0.279, 0.6735, 0.858), (0.405, 0.6061, 0.858), (0.5155, 0.5155, 0.858), (0.6061, 0.405, 0.858), (0.6735, 0.279, 0.858), (0.715, 0.1422, 0.858), (0.729, 1.416e-07, 0.858), (0.715, -0.1422, 0.858), (0.6735, -0.279, 0.858), (0.6061, -0.405, 0.858), (0.5155, -0.5155, 0.858), (0.405, -0.6061, 0.858), (0.279, -0.6735, 0.858), (0.1422, -0.715, 0.858), (-2.094e-07, -0.729, 0.858), (-0.1422, -0.715, 0.858), (-0.279, -0.6735, 0.858), (-0.405, -0.6061, 0.858), (-0.5155, -0.5155, 0.858), (-0.6061, -0.405, 0.858), (-0.6735, -0.279, 0.858), (-0.715, -0.1422, 0.858), (-0.729, 7.905e-07, 0.858), (-0.715, 0.1422, 0.858), (-0.6735, 0.279, 0.858), (-0.6061, 0.405, 0.858), (-0.5155, 0.5155, 0.858), (-0.405, 0.6061, 0.858), (-0.279, 0.6735, 0.858), (-0.1422, 0.715, 0.858), (2.817e-08, 0.729, -0.8558), (0.1422, 0.715, -0.8558), (0.279, 0.6735, -0.8558), (0.405, 0.6061, -0.8558), (0.5155, 0.5155, -0.8558), (0.6061, 0.405, -0.8558), (0.6735, 0.279, -0.8558), (0.715, 0.1422, -0.8558), (0.729, 1.416e-07, -0.8558), (0.715, -0.1422, -0.8558), (0.6735, -0.279, -0.8558), (0.6061, -0.405, -0.8558), (0.5155, -0.5155, -0.8558), (0.405, -0.6061, -0.8558), (0.279, -0.6735, -0.8558), (0.1422, -0.715, -0.8558), (-2.094e-07, -0.729, -0.8558), (-0.1422, -0.715, -0.8558), (-0.279, -0.6735, -0.8558), (-0.405, -0.6061, -0.8558), (-0.5155, -0.5155, -0.8558), (-0.6061, -0.405, -0.8558), (-0.6735, -0.279, -0.8558), (-0.715, -0.1422, -0.8558), (-0.729, 7.905e-07, -0.8558), (-0.715, 0.1422, -0.8558), (-0.6735, 0.279, -0.8558), (-0.6061, 0.405, -0.8558), (-0.5155, 0.5155, -0.8558), (-0.405, 0.6061, -0.8558), (-0.279, 0.6735, -0.8558), (-0.1422, 0.715, -0.8558), (2.817e-08, 0.729, -0.8558), (0.1422, 0.715, -0.8558), (0.279, 0.6735, -0.8558), (0.405, 0.6061, -0.8558), (0.5155, 0.5155, -0.8558), (0.6061, 0.405, -0.8558), (0.6735, 0.279, -0.8558), (0.715, 0.1422, -0.8558), (0.729, 1.416e-07, -0.8558), (0.715, -0.1422, -0.8558), (0.6735, -0.279, -0.8558), (0.6061, -0.405, -0.8558), (0.5155, -0.5155, -0.8558), (0.405, -0.6061, -0.8558), (0.279, -0.6735, -0.8558), (0.1422, -0.715, -0.8558), (-2.094e-07, -0.729, -0.8558), (-0.1422, -0.715, -0.8558), (-0.279, -0.6735, -0.8558), (-0.405, -0.6061, -0.8558), (-0.5155, -0.5155, -0.8558), (-0.6061, -0.405, -0.8558), (-0.6735, -0.279, -0.8558), (-0.715, -0.1422, -0.8558), (-0.729, 7.905e-07, -0.8558), (-0.715, 0.1422, -0.8558), (-0.6735, 0.279, -0.8558), (-0.6061, 0.405, -0.8558), (-0.5155, 0.5155, -0.8558), (-0.405, 0.6061, -0.8558), (-0.279, 0.6735, -0.8558), (-0.1422, 0.715, -0.8558), (1.153e-07, 2.952e-07, -0.9343)], [], [(0, 12, 23, 11), (1, 13, 12, 0), (2, 14, 13, 1, 969), (3, 15, 14, 2, 959), (4, 16, 15, 3, 964), (5, 17, 16, 4, 974), (6, 18, 17, 5), (7, 19, 18, 6), (8, 20, 19, 7), (9, 21, 20, 8), (10, 22, 21, 9), (11, 23, 22, 10), (12, 24, 35, 23), (13, 25, 24, 12), (14, 26, 25, 13), (15, 27, 26, 14), (16, 28, 27, 15), (17, 29, 28, 16), (18, 30, 29, 17), (19, 31, 30, 18), (20, 32, 31, 19), (21, 33, 32, 20), (22, 34, 33, 21), (23, 35, 34, 22), (24, 36, 47, 35), (25, 37, 36, 24), (26, 38, 37, 25), (27, 39, 38, 26), (28, 40, 39, 27), (29, 41, 40, 28), (30, 42, 41, 29), (31, 43, 42, 30), (32, 44, 43, 31), (33, 45, 44, 32), (34, 46, 45, 33), (35, 47, 46, 34), (36, 48, 59, 47), (37, 49, 48, 36), (38, 50, 49, 37), (39, 51, 50, 38), (40, 52, 51, 39), (41, 53, 52, 40), (42, 54, 53, 41), (43, 55, 54, 42), (44, 56, 55, 43), (45, 57, 56, 44), (46, 58, 57, 45), (47, 59, 58, 46), (48, 60, 71, 59), (49, 61, 60, 48), (50, 62, 61, 49), (51, 63, 62, 50), (52, 64, 63, 51), (53, 65, 64, 52), (54, 66, 65, 53), (55, 67, 66, 54), (56, 68, 67, 55), (57, 69, 68, 56), (58, 70, 69, 57), (59, 71, 70, 58), (60, 72, 83, 71), (61, 73, 72, 60), (62, 74, 73, 61), (63, 75, 74, 62), (64, 76, 75, 63), (65, 77, 76, 64), (66, 78, 77, 65), (67, 79, 78, 66), (68, 80, 79, 67), (69, 81, 80, 68), (70, 82, 81, 69), (71, 83, 82, 70), (72, 84, 95, 83), (73, 85, 84, 72), (74, 86, 85, 73), (75, 87, 86, 74), (76, 88, 87, 75), (77, 89, 88, 76), (78, 90, 89, 77), (79, 91, 90, 78), (80, 92, 91, 79), (81, 93, 92, 80), (82, 94, 93, 81), (83, 95, 94, 82), (84, 96, 107, 95), (85, 97, 96, 84), (86, 98, 97, 85), (87, 99, 98, 86), (88, 100, 99, 87), (89, 101, 100, 88), (90, 102, 101, 89), (91, 103, 102, 90), (92, 104, 103, 91), (93, 105, 104, 92), (94, 106, 105, 93), (95, 107, 106, 94), (96, 108, 119, 107), (97, 109, 108, 96), (98, 110, 109, 97), (99, 111, 110, 98), (100, 112, 111, 99), (101, 113, 112, 100), (102, 114, 113, 101), (103, 115, 114, 102), (104, 116, 115, 103), (105, 117, 116, 104), (106, 118, 117, 105), (107, 119, 118, 106), (108, 120, 131, 119), (109, 121, 120, 108), (110, 122, 121, 109), (111, 123, 122, 110), (112, 124, 123, 111), (113, 125, 124, 112), (114, 126, 125, 113), (115, 127, 126, 114), (116, 128, 127, 115), (117, 129, 128, 116), (118, 130, 129, 117), (119, 131, 130, 118), (120, 132, 143, 131), (121, 133, 132, 120), (122, 134, 133, 121), (123, 135, 134, 122), (124, 136, 135, 123), (125, 137, 136, 124), (126, 138, 137, 125), (127, 139, 138, 126), (128, 140, 139, 127), (129, 141, 140, 128), (130, 142, 141, 129), (131, 143, 142, 130), (132, 144, 155, 143), (133, 145, 144, 132), (134, 146, 145, 133), (135, 147, 146, 134), (136, 148, 147, 135), (137, 149, 148, 136), (138, 150, 149, 137), (139, 151, 150, 138), (140, 152, 151, 139), (141, 153, 152, 140), (142, 154, 153, 141), (143, 155, 154, 142), (144, 156, 167, 155), (145, 157, 156, 144), (146, 158, 157, 145), (147, 159, 158, 146), (148, 160, 159, 147), (149, 161, 160, 148), (150, 162, 161, 149), (151, 163, 162, 150), (152, 164, 163, 151), (153, 165, 164, 152), (154, 166, 165, 153), (155, 167, 166, 154), (156, 168, 179, 167), (157, 169, 168, 156), (158, 170, 169, 157), (159, 171, 170, 158), (160, 172, 171, 159), (161, 173, 172, 160), (162, 174, 173, 161), (163, 175, 174, 162), (164, 176, 175, 163), (165, 177, 176, 164), (166, 178, 177, 165), (167, 179, 178, 166), (168, 180, 191, 179), (169, 181, 180, 168), (170, 182, 181, 169), (171, 183, 182, 170), (172, 184, 183, 171), (173, 185, 184, 172), (174, 186, 185, 173), (175, 187, 186, 174), (176, 188, 187, 175), (177, 189, 188, 176), (178, 190, 189, 177), (179, 191, 190, 178), (180, 192, 203, 191), (181, 193, 192, 180), (182, 194, 193, 181), (183, 195, 194, 182), (184, 196, 195, 183), (185, 197, 196, 184), (186, 198, 197, 185), (187, 199, 198, 186), (188, 200, 199, 187), (189, 201, 200, 188), (190, 202, 201, 189), (191, 203, 202, 190), (192, 204, 215, 203), (193, 205, 204, 192), (194, 206, 205, 193), (195, 207, 206, 194), (196, 208, 207, 195), (197, 209, 208, 196), (198, 210, 209, 197), (199, 211, 210, 198), (200, 212, 211, 199), (201, 213, 212, 200), (202, 214, 213, 201), (203, 215, 214, 202), (204, 216, 227, 215), (205, 217, 216, 204), (206, 218, 217, 205), (207, 219, 218, 206), (208, 220, 219, 207), (209, 221, 220, 208), (210, 222, 221, 209), (211, 223, 222, 210), (212, 224, 223, 211), (213, 225, 224, 212), (214, 226, 225, 213), (215, 227, 226, 214), (216, 228, 239, 227), (217, 229, 228, 216), (218, 230, 229, 217), (219, 231, 230, 218), (220, 232, 231, 219), (221, 233, 232, 220), (222, 234, 233, 221), (223, 235, 234, 222), (224, 236, 235, 223), (225, 237, 236, 224), (226, 238, 237, 225), (227, 239, 238, 226), (228, 240, 251, 239), (229, 241, 240, 228), (230, 242, 241, 229), (231, 243, 242, 230), (232, 244, 243, 231), (233, 245, 244, 232), (234, 246, 245, 233), (235, 247, 246, 234), (236, 248, 247, 235), (237, 249, 248, 236), (238, 250, 249, 237), (239, 251, 250, 238), (240, 252, 263, 251), (241, 253, 252, 240), (242, 254, 253, 241), (243, 255, 254, 242), (244, 256, 255, 243), (245, 257, 256, 244), (246, 258, 257, 245), (247, 259, 258, 246), (248, 260, 259, 247), (249, 261, 260, 248), (250, 262, 261, 249), (251, 263, 262, 250), (252, 264, 275, 263), (253, 265, 264, 252), (254, 266, 265, 253), (255, 267, 266, 254), (256, 268, 267, 255), (257, 269, 268, 256), (258, 270, 269, 257), (259, 271, 270, 258), (260, 272, 271, 259), (261, 273, 272, 260), (262, 274, 273, 261), (263, 275, 274, 262), (264, 276, 287, 275), (265, 277, 276, 264), (266, 278, 277, 265), (267, 279, 278, 266), (268, 280, 279, 267), (269, 281, 280, 268), (270, 282, 281, 269), (271, 283, 282, 270), (272, 284, 283, 271), (273, 285, 284, 272), (274, 286, 285, 273), (275, 287, 286, 274), (276, 288, 299, 287), (277, 289, 288, 276), (278, 290, 289, 277), (279, 291, 290, 278), (280, 292, 291, 279), (281, 293, 292, 280), (282, 294, 293, 281), (283, 295, 294, 282), (284, 296, 295, 283), (285, 297, 296, 284), (286, 298, 297, 285), (287, 299, 298, 286), (288, 300, 311, 299), (289, 301, 300, 288), (290, 302, 301, 289), (291, 303, 302, 290), (292, 304, 303, 291), (293, 305, 304, 292), (294, 306, 305, 293), (295, 307, 306, 294), (296, 308, 307, 295), (297, 309, 308, 296), (298, 310, 309, 297), (299, 311, 310, 298), (300, 312, 323, 311), (301, 313, 312, 300), (302, 314, 313, 301), (303, 315, 314, 302), (304, 316, 315, 303), (305, 317, 316, 304), (306, 318, 317, 305), (307, 319, 318, 306), (308, 320, 319, 307), (309, 321, 320, 308), (310, 322, 321, 309), (311, 323, 322, 310), (312, 324, 335, 323), (313, 325, 324, 312), (314, 326, 325, 313), (315, 327, 326, 314), (316, 328, 327, 315), (317, 329, 328, 316), (318, 330, 329, 317), (319, 331, 330, 318), (320, 332, 331, 319), (321, 333, 332, 320), (322, 334, 333, 321), (323, 335, 334, 322), (324, 336, 347, 335), (325, 337, 336, 324), (326, 338, 337, 325), (327, 339, 338, 326), (328, 340, 339, 327), (329, 341, 340, 328), (330, 342, 341, 329), (331, 343, 342, 330), (332, 344, 343, 331), (333, 345, 344, 332), (334, 346, 345, 333), (335, 347, 346, 334), (336, 348, 359, 347), (337, 349, 348, 336), (338, 350, 349, 337), (339, 351, 350, 338), (340, 352, 351, 339), (341, 353, 352, 340), (342, 354, 353, 341), (343, 355, 354, 342), (344, 356, 355, 343), (345, 357, 356, 344), (346, 358, 357, 345), (347, 359, 358, 346), (348, 360, 371, 359), (349, 361, 360, 348), (350, 362, 361, 349), (351, 363, 362, 350), (352, 364, 363, 351), (353, 365, 364, 352), (354, 366, 365, 353), (355, 367, 366, 354), (356, 368, 367, 355), (357, 369, 368, 356), (358, 370, 369, 357), (359, 371, 370, 358), (360, 372, 383, 371), (361, 373, 372, 360), (362, 374, 373, 361), (363, 375, 374, 362), (364, 376, 375, 363), (365, 377, 376, 364), (366, 378, 377, 365), (367, 379, 378, 366), (368, 380, 379, 367), (369, 381, 380, 368), (370, 382, 381, 369), (371, 383, 382, 370), (372, 384, 395, 383), (373, 385, 384, 372), (374, 386, 385, 373), (375, 387, 386, 374), (376, 388, 387, 375), (377, 389, 388, 376), (378, 390, 389, 377), (379, 391, 390, 378), (380, 392, 391, 379), (381, 393, 392, 380), (382, 394, 393, 381), (383, 395, 394, 382), (384, 396, 407, 395), (385, 397, 396, 384), (386, 398, 397, 385), (387, 399, 398, 386), (388, 400, 399, 387), (389, 401, 400, 388), (390, 402, 401, 389), (391, 403, 402, 390), (392, 404, 403, 391), (393, 405, 404, 392), (394, 406, 405, 393), (395, 407, 406, 394), (396, 408, 419, 407), (397, 409, 408, 396), (398, 410, 409, 397), (399, 411, 410, 398), (400, 412, 411, 399), (401, 413, 412, 400), (402, 414, 413, 401), (403, 415, 414, 402), (404, 416, 415, 403), (405, 417, 416, 404), (406, 418, 417, 405), (407, 419, 418, 406), (408, 420, 431, 419), (409, 421, 420, 408), (410, 422, 421, 409), (411, 423, 422, 410), (412, 424, 423, 411), (413, 425, 424, 412), (414, 426, 425, 413), (415, 427, 426, 414), (416, 428, 427, 415), (417, 429, 428, 416), (418, 430, 429, 417), (419, 431, 430, 418), (420, 432, 443, 431), (421, 433, 432, 420), (422, 434, 433, 421), (423, 435, 434, 422), (424, 436, 435, 423), (425, 437, 436, 424), (426, 438, 437, 425), (427, 439, 438, 426), (428, 440, 439, 427), (429, 441, 440, 428), (430, 442, 441, 429), (431, 443, 442, 430), (432, 444, 455, 443), (433, 445, 444, 432), (434, 446, 445, 433), (435, 447, 446, 434), (436, 448, 447, 435), (437, 449, 448, 436), (438, 450, 449, 437), (439, 451, 450, 438), (440, 452, 451, 439), (441, 453, 452, 440), (442, 454, 453, 441), (443, 455, 454, 442), (444, 456, 467, 455), (445, 457, 456, 444), (446, 458, 457, 445), (447, 459, 458, 446), (448, 460, 459, 447), (449, 461, 460, 448), (450, 462, 461, 449), (451, 463, 462, 450), (452, 464, 463, 451), (453, 465, 464, 452), (454, 466, 465, 453), (455, 467, 466, 454), (456, 468, 479, 467), (457, 469, 468, 456), (458, 470, 469, 457), (459, 471, 470, 458), (460, 472, 471, 459), (461, 473, 472, 460), (462, 474, 473, 461), (463, 475, 474, 462), (464, 476, 475, 463), (465, 477, 476, 464), (466, 478, 477, 465), (467, 479, 478, 466), (468, 480, 491, 479), (469, 481, 480, 468), (470, 482, 481, 469), (471, 483, 482, 470), (472, 484, 483, 471), (473, 485, 484, 472), (474, 486, 485, 473), (475, 487, 486, 474), (476, 488, 487, 475), (477, 489, 488, 476), (478, 490, 489, 477), (479, 491, 490, 478), (480, 492, 503, 491), (481, 493, 492, 480), (482, 494, 493, 481), (483, 495, 494, 482), (484, 496, 495, 483), (485, 497, 496, 484), (486, 498, 497, 485), (487, 499, 498, 486), (488, 500, 499, 487), (489, 501, 500, 488), (490, 502, 501, 489), (491, 503, 502, 490), (492, 504, 515, 503), (493, 505, 504, 492), (494, 506, 505, 493), (495, 507, 506, 494), (496, 508, 507, 495), (497, 509, 508, 496), (498, 510, 509, 497), (499, 511, 510, 498), (500, 512, 511, 499), (501, 513, 512, 500), (502, 514, 513, 501), (503, 515, 514, 502), (504, 516, 527, 515), (505, 517, 516, 504), (506, 518, 517, 505), (507, 519, 518, 506), (508, 520, 519, 507), (509, 521, 520, 508), (510, 522, 521, 509), (511, 523, 522, 510), (512, 524, 523, 511), (513, 525, 524, 512), (514, 526, 525, 513), (515, 527, 526, 514), (516, 528, 539, 527), (517, 529, 528, 516), (518, 530, 529, 517), (519, 531, 530, 518), (520, 532, 531, 519), (521, 533, 532, 520), (522, 534, 533, 521), (523, 535, 534, 522), (524, 536, 535, 523), (525, 537, 536, 524), (526, 538, 537, 525), (527, 539, 538, 526), (528, 540, 551, 539), (529, 541, 540, 528), (530, 542, 541, 529), (531, 543, 542, 530), (532, 544, 543, 531), (533, 545, 544, 532), (534, 546, 545, 533), (535, 547, 546, 534), (536, 548, 547, 535), (537, 549, 548, 536), (538, 550, 549, 537), (539, 551, 550, 538), (540, 552, 563, 551), (541, 553, 552, 540), (542, 554, 553, 541), (543, 555, 554, 542), (544, 556, 555, 543), (545, 557, 556, 544), (546, 558, 557, 545), (547, 559, 558, 546), (548, 560, 559, 547), (549, 561, 560, 548), (550, 562, 561, 549), (551, 563, 562, 550), (552, 564, 575, 563), (553, 565, 564, 552), (554, 566, 565, 553), (555, 567, 566, 554), (556, 568, 567, 555), (557, 569, 568, 556), (558, 570, 569, 557), (559, 571, 570, 558), (560, 572, 986, 571, 559), (561, 573, 572, 560), (562, 574, 573, 561), (563, 575, 991, 574, 562), (647, 577, 579, 648), (648, 579, 581, 656), (656, 581, 583, 664), (664, 583, 585, 672), (672, 585, 587, 680), (680, 587, 589, 688), (688, 589, 591, 696), (696, 591, 593, 704), (704, 593, 595, 710), (710, 595, 597, 718), (718, 597, 599, 726), (726, 599, 601, 734), (734, 601, 603, 742), (742, 603, 605, 750), (750, 605, 607, 758), (758, 607, 609, 766), (766, 609, 611, 774), (774, 611, 613, 782), (782, 613, 615, 790), (790, 615, 617, 798), (798, 617, 619, 806), (806, 619, 621, 814), (814, 621, 623, 822), (822, 623, 625, 830), (830, 625, 627, 838), (838, 627, 629, 846), (846, 629, 631, 854), (854, 631, 633, 862), (862, 633, 635, 870), (870, 635, 637, 878), (904, 905, 1167, 1166), (886, 639, 577, 647), (878, 637, 639, 886), (597, 595, 1133, 1134), (576, 640, 655, 578), (640, 641, 654, 655), (641, 642, 653, 654), (642, 643, 652, 653), (1123, 644, 651, 999), (644, 645, 650, 651), (645, 646, 649, 650), (646, 647, 648, 649), (578, 655, 663, 580), (655, 654, 662, 663), (654, 653, 661, 662), (653, 652, 660, 661), (999, 651, 659, 1003), (651, 650, 658, 659), (650, 649, 657, 658), (649, 648, 656, 657), (580, 663, 671, 582), (663, 662, 670, 671), (662, 661, 669, 670), (661, 660, 668, 669), (1003, 659, 667, 1007), (659, 658, 666, 667), (658, 657, 665, 666), (657, 656, 664, 665), (582, 671, 679, 584), (671, 670, 678, 679), (670, 669, 677, 678), (669, 668, 676, 677), (1007, 667, 675, 1011), (667, 666, 674, 675), (666, 665, 673, 674), (665, 664, 672, 673), (584, 679, 687, 586), (679, 678, 686, 687), (678, 677, 685, 686), (677, 676, 684, 685), (1011, 675, 683, 1015), (675, 674, 682, 683), (674, 673, 681, 682), (673, 672, 680, 681), (586, 687, 695, 588), (687, 686, 694, 695), (686, 685, 693, 694), (685, 684, 692, 693), (1015, 683, 691, 1019), (683, 682, 690, 691), (682, 681, 689, 690), (681, 680, 688, 689), (588, 695, 703, 590), (695, 694, 702, 703), (694, 693, 701, 702), (693, 692, 700, 992, 701), (1019, 691, 699, 1023), (691, 690, 698, 699), (690, 689, 697, 970, 698), (689, 688, 696, 697), (590, 703, 709, 592), (703, 702, 708, 709), (1023, 699, 706, 1027), (697, 696, 704, 705, 960), (592, 709, 717, 594), (709, 708, 716, 717), (1027, 706, 713, 1031), (705, 704, 710, 711, 965), (594, 717, 725, 596), (717, 716, 724, 725), (716, 715, 723, 724), (715, 987, 714, 722, 723), (1031, 713, 721, 1035), (713, 712, 720, 721), (712, 975, 711, 719, 720), (711, 710, 718, 719), (596, 725, 733, 598), (725, 724, 732, 733), (724, 723, 731, 732), (723, 722, 730, 731), (1035, 721, 729, 1039), (721, 720, 728, 729), (720, 719, 727, 728), (719, 718, 726, 727), (598, 733, 741, 600), (733, 732, 740, 741), (732, 731, 739, 740), (731, 730, 738, 739), (1039, 729, 737, 1043), (729, 728, 736, 737), (728, 727, 735, 736), (727, 726, 734, 735), (600, 741, 749, 602), (741, 740, 748, 749), (740, 739, 747, 748), (739, 738, 746, 747), (1043, 737, 745, 1047), (737, 736, 744, 745), (736, 735, 743, 744), (735, 734, 742, 743), (602, 749, 757, 604), (749, 748, 756, 757), (748, 747, 755, 756), (747, 746, 754, 755), (1047, 745, 753, 1051), (745, 744, 752, 753), (744, 743, 751, 752), (743, 742, 750, 751), (604, 757, 765, 606), (757, 756, 764, 765), (756, 755, 763, 764), (755, 754, 762, 763), (1051, 753, 761, 1055), (753, 752, 760, 761), (752, 751, 759, 760), (751, 750, 758, 759), (606, 765, 773, 608), (765, 764, 772, 773), (764, 763, 771, 772), (763, 762, 770, 771), (1055, 761, 769, 1059), (761, 760, 768, 769), (760, 759, 767, 768), (759, 758, 766, 767), (608, 773, 781, 610), (773, 772, 780, 781), (772, 771, 779, 780), (771, 770, 778, 779), (1059, 769, 777, 1063), (769, 768, 776, 777), (768, 767, 775, 776), (767, 766, 774, 775), (610, 781, 789, 612), (781, 780, 788, 789), (780, 779, 787, 788), (779, 778, 786, 787), (1063, 777, 785, 1067), (777, 776, 784, 785), (776, 775, 783, 784), (775, 774, 782, 783), (612, 789, 797, 614), (789, 788, 796, 797), (788, 787, 795, 796), (787, 786, 794, 795), (1067, 785, 793, 1071), (785, 784, 792, 793), (784, 783, 791, 792), (783, 782, 790, 791), (614, 797, 805, 616), (797, 796, 804, 805), (796, 795, 803, 804), (795, 794, 802, 803), (1071, 793, 801, 1075), (793, 792, 800, 801), (792, 791, 799, 800), (791, 790, 798, 799), (616, 805, 813, 618), (805, 804, 812, 813), (804, 803, 811, 812), (803, 802, 810, 811), (1075, 801, 809, 1079), (801, 800, 808, 809), (800, 799, 807, 808), (799, 798, 806, 807), (618, 813, 821, 620), (813, 812, 820, 821), (812, 811, 819, 820), (811, 810, 818, 819), (1079, 809, 817, 1083), (809, 808, 816, 817), (808, 807, 815, 816), (807, 806, 814, 815), (620, 821, 829, 622), (821, 820, 828, 829), (820, 819, 827, 828), (819, 818, 826, 827), (1083, 817, 825, 1087), (817, 816, 824, 825), (816, 815, 823, 824), (815, 814, 822, 823), (622, 829, 837, 624), (829, 828, 836, 837), (828, 827, 835, 836), (827, 826, 834, 835), (1087, 825, 833, 1091), (825, 824, 832, 833), (824, 823, 831, 832), (823, 822, 830, 831), (624, 837, 845, 626), (837, 836, 844, 845), (836, 835, 843, 844), (835, 834, 842, 843), (1091, 833, 841, 1095), (833, 832, 840, 841), (832, 831, 839, 840), (831, 830, 838, 839), (626, 845, 853, 628), (845, 844, 852, 853), (844, 843, 851, 852), (843, 842, 850, 851), (1095, 841, 849, 1099), (841, 840, 848, 849), (840, 839, 847, 848), (839, 838, 846, 847), (628, 853, 861, 630), (853, 852, 860, 861), (852, 851, 859, 860), (851, 850, 858, 859), (1099, 849, 857, 1103), (849, 848, 856, 857), (848, 847, 855, 856), (847, 846, 854, 855), (630, 861, 869, 632), (861, 860, 868, 869), (860, 859, 867, 868), (859, 858, 866, 867), (1103, 857, 865, 1107), (857, 856, 864, 865), (856, 855, 863, 864), (855, 854, 862, 863), (632, 869, 877, 634), (869, 868, 876, 877), (868, 867, 875, 876), (867, 866, 874, 875), (1107, 865, 873, 1111), (865, 864, 872, 873), (864, 863, 871, 872), (863, 862, 870, 871), (634, 877, 885, 636), (877, 876, 884, 885), (876, 875, 883, 884), (875, 874, 882, 883), (1111, 873, 881, 1115), (873, 872, 880, 881), (872, 871, 879, 880), (871, 870, 878, 879), (638, 893, 640, 576), (893, 892, 641, 640), (892, 891, 642, 641), (891, 890, 643, 642), (1119, 889, 644, 1123), (889, 888, 645, 644), (888, 887, 646, 645), (887, 886, 647, 646), (636, 885, 893, 638), (885, 884, 892, 893), (884, 883, 891, 892), (883, 882, 890, 891), (1115, 881, 889, 1119), (881, 880, 888, 889), (880, 879, 887, 888), (879, 878, 886, 887), (587, 585, 1128, 1129), (915, 916, 1178, 1177), (577, 639, 1155, 1124), (900, 901, 1163, 1162), (911, 912, 1174, 1173), (631, 629, 1150, 1151), (621, 619, 1145, 1146), (922, 923, 1185, 1184), (611, 609, 1140, 1141), (896, 897, 1159, 1158), (601, 599, 1135, 1136), (907, 908, 1170, 1169), (591, 589, 1130, 1131), (918, 919, 1181, 1180), (581, 579, 1125, 1126), (903, 904, 1166, 1165), (635, 633, 1152, 1153), (914, 915, 1177, 1176), (625, 623, 1147, 1148), (899, 900, 1162, 1161), (615, 613, 1142, 1143), (605, 603, 1137, 1138), (910, 911, 1173, 1172), (595, 593, 1132, 1133), (921, 922, 1184, 1183), (585, 583, 1127, 1128), (895, 896, 1158, 1157), (906, 907, 1169, 1168), (639, 637, 1154, 1155), (917, 918, 1180, 1179), (606, 608, 926), (584, 586, 926), (628, 630, 926), (600, 602, 926), (578, 580, 926), (622, 624, 926), (594, 596, 926), (616, 618, 926), (638, 576, 926), (588, 590, 926), (610, 612, 926), (632, 634, 926), (604, 606, 926), (582, 584, 926), (626, 628, 926), (598, 600, 926), (620, 622, 926), (592, 594, 926), (614, 616, 926), (636, 638, 926), (586, 588, 926), (608, 610, 926), (630, 632, 926), (602, 604, 926), (580, 582, 926), (624, 626, 926), (596, 598, 926), (618, 620, 926), (590, 592, 926), (576, 578, 926), (612, 614, 926), (634, 636, 926), (643, 927, 928, 652), (652, 928, 929, 660), (660, 929, 930, 668), (668, 930, 931, 676), (676, 931, 932, 684), (684, 932, 933, 692), (692, 933, 934, 700), (700, 934, 935, 707, 993), (707, 935, 936, 714, 988), (714, 936, 937, 722), (722, 937, 938, 730), (730, 938, 939, 738), (738, 939, 940, 746), (746, 940, 941, 754), (754, 941, 942, 762), (762, 942, 943, 770), (770, 943, 944, 778), (778, 944, 945, 786), (786, 945, 946, 794), (794, 946, 947, 802), (802, 947, 948, 810), (810, 948, 949, 818), (818, 949, 950, 826), (826, 950, 951, 834), (834, 951, 952, 842), (842, 952, 953, 850), (850, 953, 954, 858), (858, 954, 955, 866), (866, 955, 956, 874), (874, 956, 957, 882), (890, 958, 927, 643), (882, 957, 958, 890), (698, 980, 706, 699), (713, 706, 983, 712), (963, 961, 697, 960), (962, 963, 960, 705), (3, 959, 963, 962), (959, 2, 961, 963), (968, 966, 705, 965), (967, 968, 965, 711), (4, 964, 968, 967), (964, 3, 966, 968), (973, 971, 698, 970), (972, 973, 970, 697), (2, 969, 973, 972), (969, 1, 971, 973), (978, 975, 712, 977), (974, 978, 977, 5), (4, 976, 978, 974), (976, 711, 975, 978), (5, 977, 6), (977, 712, 979, 6), (1, 0, 971), (971, 0, 698), (0, 11, 698), (11, 10, 981, 698), (7, 6, 979, 712), (8, 7, 712, 984), (698, 981, 980), (980, 982, 706), (980, 981, 982), (981, 10, 982), (712, 983, 984), (984, 985, 8), (984, 983, 985), (983, 706, 985), (8, 985, 9), (10, 9, 982), (985, 982, 9), (982, 985, 706), (571, 986, 572, 990, 707, 988, 714, 987, 715, 989), (574, 991, 575, 995, 701, 992, 700, 993, 707, 994), (707, 990, 994), (574, 994, 573), (572, 573, 990), (990, 573, 994), (575, 564, 995), (995, 564, 701), (571, 989, 570), (989, 715, 570), (570, 715, 569), (564, 565, 701), (715, 716, 569), (701, 565, 702), (569, 716, 568), (565, 566, 702), (702, 566, 708), (716, 708, 568), (568, 708, 567), (566, 567, 708), (927, 1120, 996, 928), (1120, 1121, 997, 996), (1121, 1122, 998, 997), (1122, 1123, 999, 998), (928, 996, 1000, 929), (996, 997, 1001, 1000), (997, 998, 1002, 1001), (998, 999, 1003, 1002), (929, 1000, 1004, 930), (1000, 1001, 1005, 1004), (1001, 1002, 1006, 1005), (1002, 1003, 1007, 1006), (930, 1004, 1008, 931), (1004, 1005, 1009, 1008), (1005, 1006, 1010, 1009), (1006, 1007, 1011, 1010), (931, 1008, 1012, 932), (1008, 1009, 1013, 1012), (1009, 1010, 1014, 1013), (1010, 1011, 1015, 1014), (932, 1012, 1016, 933), (1012, 1013, 1017, 1016), (1013, 1014, 1018, 1017), (1014, 1015, 1019, 1018), (933, 1016, 1020, 934), (1016, 1017, 1021, 1020), (1017, 1018, 1022, 1021), (1018, 1019, 1023, 1022), (934, 1020, 1024, 935), (1020, 1021, 1025, 1024), (1021, 1022, 1026, 1025), (1022, 1023, 1027, 1026), (935, 1024, 1028, 936), (1024, 1025, 1029, 1028), (1025, 1026, 1030, 1029), (1026, 1027, 1031, 1030), (936, 1028, 1032, 937), (1028, 1029, 1033, 1032), (1029, 1030, 1034, 1033), (1030, 1031, 1035, 1034), (937, 1032, 1036, 938), (1032, 1033, 1037, 1036), (1033, 1034, 1038, 1037), (1034, 1035, 1039, 1038), (938, 1036, 1040, 939), (1036, 1037, 1041, 1040), (1037, 1038, 1042, 1041), (1038, 1039, 1043, 1042), (939, 1040, 1044, 940), (1040, 1041, 1045, 1044), (1041, 1042, 1046, 1045), (1042, 1043, 1047, 1046), (940, 1044, 1048, 941), (1044, 1045, 1049, 1048), (1045, 1046, 1050, 1049), (1046, 1047, 1051, 1050), (941, 1048, 1052, 942), (1048, 1049, 1053, 1052), (1049, 1050, 1054, 1053), (1050, 1051, 1055, 1054), (942, 1052, 1056, 943), (1052, 1053, 1057, 1056), (1053, 1054, 1058, 1057), (1054, 1055, 1059, 1058), (943, 1056, 1060, 944), (1056, 1057, 1061, 1060), (1057, 1058, 1062, 1061), (1058, 1059, 1063, 1062), (944, 1060, 1064, 945), (1060, 1061, 1065, 1064), (1061, 1062, 1066, 1065), (1062, 1063, 1067, 1066), (945, 1064, 1068, 946), (1064, 1065, 1069, 1068), (1065, 1066, 1070, 1069), (1066, 1067, 1071, 1070), (946, 1068, 1072, 947), (1068, 1069, 1073, 1072), (1069, 1070, 1074, 1073), (1070, 1071, 1075, 1074), (947, 1072, 1076, 948), (1072, 1073, 1077, 1076), (1073, 1074, 1078, 1077), (1074, 1075, 1079, 1078), (948, 1076, 1080, 949), (1076, 1077, 1081, 1080), (1077, 1078, 1082, 1081), (1078, 1079, 1083, 1082), (949, 1080, 1084, 950), (1080, 1081, 1085, 1084), (1081, 1082, 1086, 1085), (1082, 1083, 1087, 1086), (950, 1084, 1088, 951), (1084, 1085, 1089, 1088), (1085, 1086, 1090, 1089), (1086, 1087, 1091, 1090), (951, 1088, 1092, 952), (1088, 1089, 1093, 1092), (1089, 1090, 1094, 1093), (1090, 1091, 1095, 1094), (952, 1092, 1096, 953), (1092, 1093, 1097, 1096), (1093, 1094, 1098, 1097), (1094, 1095, 1099, 1098), (953, 1096, 1100, 954), (1096, 1097, 1101, 1100), (1097, 1098, 1102, 1101), (1098, 1099, 1103, 1102), (954, 1100, 1104, 955), (1100, 1101, 1105, 1104), (1101, 1102, 1106, 1105), (1102, 1103, 1107, 1106), (955, 1104, 1108, 956), (1104, 1105, 1109, 1108), (1105, 1106, 1110, 1109), (1106, 1107, 1111, 1110), (956, 1108, 1112, 957), (1108, 1109, 1113, 1112), (1109, 1110, 1114, 1113), (1110, 1111, 1115, 1114), (958, 1116, 1120, 927), (1116, 1117, 1121, 1120), (1117, 1118, 1122, 1121), (1118, 1119, 1123, 1122), (957, 1112, 1116, 958), (1112, 1113, 1117, 1116), (1113, 1114, 1118, 1117), (1114, 1115, 1119, 1118), (1147, 1146, 1210, 1211), (1183, 1184, 1248, 1247), (1168, 1169, 1233, 1232), (1132, 1131, 1195, 1196), (1154, 1153, 1217, 1218), (1175, 1176, 1240, 1239), (1139, 1138, 1202, 1203), (1160, 1161, 1225, 1224), (1146, 1145, 1209, 1210), (1182, 1183, 1247, 1246), (1167, 1168, 1232, 1231), (1131, 1130, 1194, 1195), (1153, 1152, 1216, 1217), (1174, 1175, 1239, 1238), (1138, 1137, 1201, 1202), (1159, 1160, 1224, 1223), (1145, 1144, 1208, 1209), (1181, 1182, 1246, 1245), (1166, 1167, 1231, 1230), (1130, 1129, 1193, 1194), (1152, 1151, 1215, 1216), (1173, 1174, 1238, 1237), (1137, 1136, 1200, 1201), (1158, 1159, 1223, 1222), (1144, 1143, 1207, 1208), (1180, 1181, 1245, 1244), (1165, 1166, 1230, 1229), (1129, 1128, 1192, 1193), (1151, 1150, 1214, 1215), (1187, 1156, 1220, 1251), (1136, 1135, 1199, 1200), (1172, 1173, 1237, 1236), (607, 605, 1138, 1139), (919, 920, 1182, 1181), (617, 615, 1143, 1144), (908, 909, 1171, 1170), (627, 625, 1148, 1149), (897, 898, 1160, 1159), (637, 635, 1153, 1154), (923, 924, 1186, 1185), (583, 581, 1126, 1127), (912, 913, 1175, 1174), (901, 902, 1164, 1163), (593, 591, 1131, 1132), (579, 577, 1124, 1125), (603, 601, 1136, 1137), (916, 917, 1179, 1178), (613, 611, 1141, 1142), (924, 925, 1187, 1186), (905, 906, 1168, 1167), (623, 621, 1146, 1147), (633, 631, 1151, 1152), (894, 895, 1157, 1156), (920, 921, 1183, 1182), (909, 910, 1172, 1171), (898, 899, 1161, 1160), (589, 587, 1129, 1130), (925, 894, 1156, 1187), (599, 597, 1134, 1135), (913, 914, 1176, 1175), (609, 607, 1139, 1140), (902, 903, 1165, 1164), (619, 617, 1144, 1145), (629, 627, 1149, 1150), (1194, 1193, 1257, 1258), (1216, 1215, 1279, 1280), (1237, 1238, 1302, 1301), (1201, 1200, 1264, 1265), (1222, 1223, 1287, 1286), (1208, 1207, 1271, 1272), (1244, 1245, 1309, 1308), (1229, 1230, 1294, 1293), (1193, 1192, 1256, 1257), (1215, 1214, 1278, 1279), (1251, 1220, 1284, 1315), (1236, 1237, 1301, 1300), (1200, 1199, 1263, 1264), (1221, 1222, 1286, 1285), (1207, 1206, 1270, 1271), (1243, 1244, 1308, 1307), (1228, 1229, 1293, 1292), (1192, 1191, 1255, 1256), (1214, 1213, 1277, 1278), (1250, 1251, 1315, 1314), (1235, 1236, 1300, 1299), (1199, 1198, 1262, 1263), (1220, 1221, 1285, 1284), (1206, 1205, 1269, 1270), (1242, 1243, 1307, 1306), (1191, 1190, 1254, 1255), (1227, 1228, 1292, 1291), (1213, 1212, 1276, 1277), (1249, 1250, 1314, 1313), (1198, 1197, 1261, 1262), (1234, 1235, 1299, 1298), (1188, 1219, 1283, 1252), (1125, 1124, 1188, 1189), (1161, 1162, 1226, 1225), (1176, 1177, 1241, 1240), (1140, 1139, 1203, 1204), (1155, 1154, 1218, 1219), (1133, 1132, 1196, 1197), (1169, 1170, 1234, 1233), (1184, 1185, 1249, 1248), (1148, 1147, 1211, 1212), (1162, 1163, 1227, 1226), (1126, 1125, 1189, 1190), (1177, 1178, 1242, 1241), (1141, 1140, 1204, 1205), (1124, 1155, 1219, 1188), (1134, 1133, 1197, 1198), (1170, 1171, 1235, 1234), (1185, 1186, 1250, 1249), (1149, 1148, 1212, 1213), (1127, 1126, 1190, 1191), (1163, 1164, 1228, 1227), (1178, 1179, 1243, 1242), (1142, 1141, 1205, 1206), (1156, 1157, 1221, 1220), (1135, 1134, 1198, 1199), (1171, 1172, 1236, 1235), (1186, 1187, 1251, 1250), (1150, 1149, 1213, 1214), (1128, 1127, 1191, 1192), (1164, 1165, 1229, 1228), (1179, 1180, 1244, 1243), (1143, 1142, 1206, 1207), (1157, 1158, 1222, 1221), (1230, 1231, 1295, 1294), (1245, 1246, 1310, 1309), (1209, 1208, 1272, 1273), (1223, 1224, 1288, 1287), (1202, 1201, 1265, 1266), (1238, 1239, 1303, 1302), (1217, 1216, 1280, 1281), (1195, 1194, 1258, 1259), (1231, 1232, 1296, 1295), (1246, 1247, 1311, 1310), (1210, 1209, 1273, 1274), (1224, 1225, 1289, 1288), (1203, 1202, 1266, 1267), (1239, 1240, 1304, 1303), (1218, 1217, 1281, 1282), (1196, 1195, 1259, 1260), (1232, 1233, 1297, 1296), (1247, 1248, 1312, 1311), (1211, 1210, 1274, 1275), (1189, 1188, 1252, 1253), (1225, 1226, 1290, 1289), (1240, 1241, 1305, 1304), (1204, 1203, 1267, 1268), (1219, 1218, 1282, 1283), (1197, 1196, 1260, 1261), (1233, 1234, 1298, 1297), (1248, 1249, 1313, 1312), (1212, 1211, 1275, 1276), (1190, 1189, 1253, 1254), (1226, 1227, 1291, 1290), (1241, 1242, 1306, 1305), (1205, 1204, 1268, 1269), (1263, 1262, 1316), (1299, 1300, 1316), (1284, 1285, 1316), (1270, 1269, 1316), (1306, 1307, 1316), (1291, 1292, 1316), (1255, 1254, 1316), (1277, 1276, 1316), (1313, 1314, 1316), (1298, 1299, 1316), (1262, 1261, 1316), (1252, 1283, 1316), (1269, 1268, 1316), (1305, 1306, 1316), (1290, 1291, 1316), (1254, 1253, 1316), (1276, 1275, 1316), (1312, 1313, 1316), (1297, 1298, 1316), (1261, 1260, 1316), (1283, 1282, 1316), (1268, 1267, 1316), (1304, 1305, 1316), (1253, 1252, 1316), (1289, 1290, 1316), (1275, 1274, 1316), (1311, 1312, 1316), (1296, 1297, 1316), (1260, 1259, 1316), (1282, 1281, 1316), (1303, 1304, 1316), (1267, 1266, 1316), (1314, 1315, 1316), (1278, 1277, 1316), (1256, 1255, 1316), (1292, 1293, 1316), (1307, 1308, 1316), (1271, 1270, 1316), (1285, 1286, 1316), (1264, 1263, 1316), (1300, 1301, 1316), (1315, 1284, 1316), (1279, 1278, 1316), (1257, 1256, 1316), (1293, 1294, 1316), (1308, 1309, 1316), (1272, 1271, 1316), (1286, 1287, 1316), (1265, 1264, 1316), (1301, 1302, 1316), (1280, 1279, 1316), (1258, 1257, 1316), (1294, 1295, 1316), (1309, 1310, 1316), (1273, 1272, 1316), (1287, 1288, 1316), (1266, 1265, 1316), (1302, 1303, 1316), (1281, 1280, 1316), (1259, 1258, 1316), (1295, 1296, 1316), (1310, 1311, 1316), (1274, 1273, 1316), (1288, 1289, 1316)])
me_cylinder.polygons.foreach_set('use_smooth', [True] * 1350)
me_cylinder.materials.append(mat_material_001)
me_cylinder.use_remesh_preserve_volume = False
me_cylinder.use_remesh_preserve_attributes = False
me_cylinder.use_mirror_vertex_groups = False
me_cylinder.update()

# ---- objects
ob_plane_001 = bpy.data.objects.new('Plane.001', me_plane_001)
ob_plane = bpy.data.objects.new('Plane', me_plane)
ob_cylinder = bpy.data.objects.new('Cylinder', me_cylinder)
ob_lamp = bpy.data.objects.new('Lamp', light_lamp)
ob_camera = bpy.data.objects.new('Camera', cam_camera)

# ---- transforms, parenting, visibility, modifiers, constraints
ob_plane_001.location = (8.24, -1.049, 4.562)
ob_plane_001.rotation_euler = (3.256, 2.374, 3.149)
ob_plane_001.scale = (5.0, 5.0, 5.0)
ob_plane_001.lineart.crease_threshold = 0.0
ob_plane.location = (-1.535, -0.2877, -1.121)
ob_plane.scale = (3.096, 3.096, 3.096)
ob_plane.lineart.crease_threshold = 0.0
ob_cylinder.location = (-1.485, 0.0, 0.0)
ob_cylinder.lineart.crease_threshold = 0.0
_m = ob_cylinder.modifiers.new('Subsurf', 'SUBSURF')
_m.uv_smooth = 'PRESERVE_CORNERS'
_m.levels = 3
_m.render_levels = 3
_m.show_only_control_edges = False
ob_lamp.location = (4.076, 1.005, 5.904)
ob_lamp.rotation_euler = (0.6503, 0.05522, 1.866)
ob_lamp.lock_rotations_4d = False
ob_lamp.empty_display_type = 'ARROWS'
ob_lamp.color = (0.0, 0.0, 0.0, 0.0)
ob_lamp.lineart.crease_threshold = 0.0
ob_camera.location = (4.607, -4.278, 4.583)
ob_camera.rotation_euler = (1.062, 0.143, 0.8171)
ob_camera.lock_rotations_4d = False
ob_camera.empty_display_type = 'ARROWS'
ob_camera.color = (0.0, 0.0, 0.0, 0.0)
ob_camera.display_type = 'WIRE'
ob_camera.lineart.crease_threshold = 0.0

# ---- collection membership
col_collection_1.objects.link(ob_plane_001)
col_collection_1.objects.link(ob_plane)
col_collection_1.objects.link(ob_cylinder)
col_collection_1.objects.link(ob_lamp)
col_collection_1.objects.link(ob_camera)

# ---- scene / render settings (as saved in the file)
scene.camera = ob_camera
scene.frame_start = 1; scene.frame_end = 250; scene.frame_set(1)
scene.render.engine = 'CYCLES'
scene.render.image_settings.compression = 90
scene.render.resolution_percentage = 50
scene.render.dither_intensity = 0.0
scene.cycles.use_denoising = False
scene.cycles.samples = 250
scene.cycles.sampling_pattern = 'TABULATED_SOBOL'
scene.cycles.light_sampling_threshold = 0.0
scene.cycles.use_adaptive_sampling = False
scene.cycles.use_light_tree = False
scene.cycles.blur_glossy = 0.0
scene.cycles.volume_bounces = 1
scene.cycles.pixel_filter_type = 'GAUSSIAN'
scene.cycles.sample_clamp_direct = 0.98
scene.cycles.sample_clamp_indirect = 0.98
scene.view_settings.view_transform = 'Standard'
bpy.context.view_layer.update()
